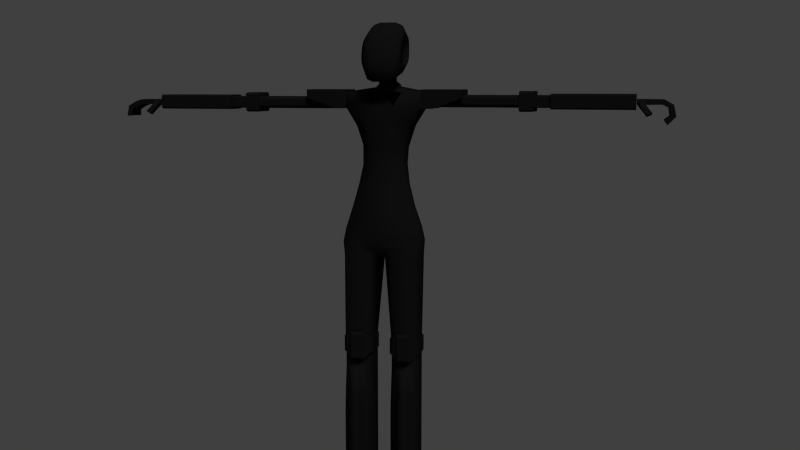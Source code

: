 # Source: player.blend  (saved by Blender 2.70.0; exported with 4.5.12 LTS)
import bpy
from mathutils import Matrix  # noqa: F401  (used for matrix-valued properties, if any)

bpy.ops.wm.read_factory_settings(use_empty=True)
scene = bpy.context.scene
scene.name = 'Scene'

# ---- collections
col_collection_1 = bpy.data.collections.new('Collection 1'); scene.collection.children.link(col_collection_1)

# ---- materials (node trees are filled in below, after node groups)
mat_material = bpy.data.materials.new('Material')
mat_material.alpha_threshold = 0.0
mat_material.diffuse_color = (0.01417, 0.01417, 0.01417, 1.0)
mat_material.roughness = 0.5
mat_material.line_color = (0.0, 0.0, 0.0, 1.0)

# ---- material node trees
mat_material.use_nodes = True; mat_material.node_tree.nodes.clear()
_N = mat_material.node_tree.nodes; _L = mat_material.node_tree.links
n0 = _N.new('ShaderNodeOutputMaterial'); n0.name = 'Material Output'; n0.location = (300, 300)
n1 = _N.new('ShaderNodeBsdfDiffuse'); n1.name = 'Diffuse BSDF'; n1.location = (10, 300)
n1.inputs[0].default_value = (0.01417, 0.01417, 0.01417, 1.0)
_L.new(n1.outputs[0], n0.inputs[0])
n0.is_active_output = True

# ---- world
world_world = bpy.data.worlds.new('World'); scene.world = world_world
world_world.color = (0.05088, 0.05088, 0.05088)
world_world.use_sun_shadow = False
world_world.sun_shadow_jitter_overblur = 0.0
world_world.cycles.sampling_method = 'MANUAL'
world_world.cycles.sample_map_resolution = 256

# ---- cameras
cam_camera = bpy.data.cameras.new('Camera')
cam_camera.clip_end = 100.0
cam_camera.lens = 35.0
cam_camera.sensor_width = 32.0
cam_camera.sensor_height = 18.0
cam_camera.ortho_scale = 7.314
cam_camera.dof.focus_distance = 0.0

# ---- lights
light_lamp = bpy.data.lights.new('Lamp', 'SUN')
light_lamp.transmission_factor = 0.0
light_lamp.cutoff_distance = 30.0
light_lamp.angle = 0.1993
light_lamp.energy = 1.0
light_lamp.shadow_buffer_clip_start = 1.001
light_lamp.shadow_soft_size = 0.1
light_lamp.shadow_cascade_max_distance = 1000.0
light_lamp.cycles.use_multiple_importance_sampling = False

# ---- meshes
me_plane = bpy.data.meshes.new('Plane')
me_plane.from_pydata([(3.09, 0.05031, -0.6475), (3.09, 0.09658, -0.6475), (3.09, 0.4785, -0.4391), (3.09, 0.4785, -0.4139), (3.09, 0.5248, -0.4391), (3.09, 0.09658, -0.4391), (3.09, 0.05031, -0.4391), (3.09, 0.09658, -0.4139), (1.141, 0.09658, -0.4139), (1.141, 0.05031, -0.4754), (1.141, 0.09658, -0.4391), (1.141, 0.5248, -0.4391), (1.141, 0.4785, -0.4139), (1.141, 0.4785, -0.4391), (1.141, 0.09658, -0.6475), (1.141, 0.05031, -0.6112), (1.141, 0.09658, -0.6728), (1.141, 0.4785, -0.6728), (1.141, 0.5248, -0.6475), (1.141, 0.4785, -0.6475), (3.043, 0.09658, -0.4391), (3.043, 0.05031, -0.4754), (3.043, 0.09658, -0.4139), (3.043, 0.4785, -0.4391), (3.043, 0.4785, -0.4139), (3.043, 0.5248, -0.4391), (3.043, 0.09658, -0.6728), (3.043, 0.05031, -0.6112), (3.043, 0.09658, -0.6475), (3.043, 0.4785, -0.6475), (3.043, 0.5248, -0.6475), (3.043, 0.4785, -0.6728), (3.09, 0.09658, -0.6728), (3.09, 0.4785, -0.6728), (3.09, 0.5248, -0.6475), (3.09, 0.4785, -0.6475), (3.19, 0.07112, -0.3305), (3.168, 0.01855, -0.372), (2.989, 0.01855, -0.372), (2.966, 0.07112, -0.3305), (2.892, 0.288, -0.5433), (2.966, 0.505, -0.3305), (2.966, 0.6284, -0.3514), (2.966, 0.07112, -0.7561), (2.989, 0.01855, -0.7146), (2.966, 0.6284, -0.7352), (2.966, 0.505, -0.7561), (3.227, 0.07112, -0.3399), (3.572, 0.5248, -0.6475), (3.572, 0.4785, -0.6728), (3.572, 0.05031, -0.6475), (3.572, 0.09658, -0.6728), (3.572, 0.4785, -0.4139), (3.572, 0.5248, -0.4391), (3.572, 0.05031, -0.4391), (3.572, 0.09658, -0.4139), (5.272, 0.05293, -0.4153), (5.272, -0.003912, -0.4153), (5.272, 0.05293, -0.3843), (5.272, 0.5221, -0.4153), (5.272, 0.5221, -0.3843), (5.272, 0.579, -0.4153), (5.272, 0.05293, -0.7024), (5.272, -0.003912, -0.6713), (5.272, 0.05293, -0.6713), (5.272, 0.5221, -0.6713), (5.272, 0.579, -0.6713), (5.272, 0.5221, -0.7024), (3.572, 0.579, -0.6713), (3.572, 0.5221, -0.7024), (3.572, -0.003912, -0.6713), (3.572, 0.05294, -0.7024), (3.572, 0.5221, -0.3843), (3.572, 0.579, -0.4153), (3.572, -0.003912, -0.4153), (3.572, 0.05294, -0.3843), (2.892, 0.505, -0.7561), (2.892, 0.5575, -0.7146), (2.929, 0.01855, -0.7146), (2.93, 0.07112, -0.7467), (2.892, 0.5575, -0.372), (2.892, 0.505, -0.3305), (2.93, 0.07112, -0.3399), (2.929, 0.01855, -0.372), (3.19, 0.505, -0.3305), (3.19, 0.6284, -0.3514), (3.19, 0.07112, -0.7561), (3.168, 0.01855, -0.7146), (3.19, 0.6284, -0.7352), (3.19, 0.505, -0.7561), (0.8964, -0.2446, -3.571), (3.227, 0.01855, -0.372), (3.265, 0.505, -0.3305), (3.265, 0.5575, -0.372), (3.227, 0.07112, -0.7467), (3.227, 0.01855, -0.7146), (3.265, 0.5575, -0.7146), (3.265, 0.505, -0.7561), (3.265, 0.288, -0.5433), (0.8964, 0.3717, -3.571), (0.05214, 0.7921, -0.3361), (0.3944, 0.7921, -0.3361), (0.05214, 0.8143, -0.6524), (0.3944, 0.8573, -0.6524), (0.05214, 0.8093, -0.9034), (0.3944, 0.8523, -0.9034), (0.05214, 0.6486, -1.737), (0.3944, 0.6917, -1.737), (0.05214, 0.517, -2.209), (0.3944, 0.5561, -2.209), (0.05214, 0.5019, -2.701), (0.5478, 0.541, -2.701), (0.05214, 0.5661, -2.952), (0.6058, 0.5661, -2.952), (0.219, 0.7067, -3.218), (0.672, 0.7067, -3.218), (0.2506, 0.7619, -3.434), (0.7414, 0.7619, -3.434), (0.2248, 0.6917, -3.69), (0.7414, 0.6917, -3.69), (0.6945, -0.1575, -2.785), (0.6945, 0.2384, -2.785), (0.4904, -0.04218, -1.894), (0.4904, 0.4221, -1.894), (0.625, -0.03894, -1.076), (0.625, 0.6527, -1.076), (0.8747, -0.05272, -0.6618), (0.8747, 0.7026, -0.6618), (0.4968, -0.01849, -1.49), (0.4968, 0.5434, -1.49), (0.5634, -0.1104, -2.299), (0.5447, 0.3639, -2.299), (0.8373, -0.2156, -3.271), (0.8373, 0.3384, -3.271), (0.2683, 0.2175, -5.875), (0.3952, 0.3784, -5.875), (0.4024, -0.3031, -5.875), (0.2683, -0.1632, -5.875), (0.7414, 0.3784, -5.875), (0.8683, 0.2175, -5.875), (0.8683, -0.2446, -5.875), (0.8098, -0.3031, -5.875), (0.2452, 0.6113, -3.871), (0.1183, 0.405, -3.871), (0.1183, -0.1632, -3.871), (0.8683, -0.2446, -3.871), (0.8098, -0.3031, -3.871), (0.7414, 0.6113, -3.871), (0.8683, 0.405, -3.871), (0.2524, -0.3031, -3.871), (-0.1482, -0.3031, -3.871), (-0.764, 0.405, -3.871), (-0.6371, 0.6113, -3.871), (-0.7055, -0.3031, -3.871), (-0.764, -0.2446, -3.871), (-0.01405, -0.1632, -3.871), (-0.01405, 0.405, -3.871), (-0.141, 0.6113, -3.871), (-0.7055, -0.3031, -5.875), (-0.764, -0.2446, -5.875), (-0.764, 0.2175, -5.875), (-0.6371, 0.3784, -5.875), (-0.164, -0.1632, -5.875), (-0.2981, -0.3031, -5.875), (-0.2909, 0.3784, -5.875), (-0.164, 0.2175, -5.875), (-0.733, 0.3384, -3.271), (-0.733, -0.2156, -3.271), (-0.4404, 0.3639, -2.299), (-0.4591, -0.1104, -2.299), (-0.3926, 0.5434, -1.49), (-0.3926, -0.01849, -1.49), (-0.7704, 0.7026, -0.6618), (-0.7704, -0.05272, -0.6618), (-0.5208, 0.6527, -1.076), (-0.5208, -0.03894, -1.076), (-0.3861, 0.4221, -1.894), (-0.3861, -0.04218, -1.894), (-0.5902, 0.2384, -2.785), (-0.5902, -0.1575, -2.785), (-0.6371, 0.6917, -3.69), (-0.1205, 0.6917, -3.69), (-0.6371, 0.7619, -3.434), (-0.1464, 0.7619, -3.434), (-0.5677, 0.7067, -3.218), (-0.1147, 0.7067, -3.218), (-0.5016, 0.5661, -2.952), (-0.2018, -0.1959, -0.6455), (-0.4435, 0.541, -2.701), (-0.2018, -0.1909, -1.069), (-0.2901, 0.5561, -2.209), (0.306, -0.1909, -1.069), (-0.2901, 0.6917, -1.737), (0.2327, -0.1506, -1.485), (-0.2901, 0.8523, -0.9034), (-0.1285, -0.1506, -1.485), (-0.2901, 0.8573, -0.6524), (-0.08153, -0.1707, -1.903), (-0.2901, 0.7921, -0.3361), (0.1858, -0.1707, -1.903), (-0.7921, 0.3717, -3.571), (-0.7921, -0.2446, -3.571), (0.1183, -0.3023, -3.795), (-0.01405, -0.2514, -3.795), (0.1183, -0.332, -3.616), (-0.01405, -0.332, -3.616), (0.1334, -0.3597, -3.291), (-0.0291, -0.3597, -3.291), (0.1314, -0.3219, -2.81), (-0.02712, -0.3219, -2.81), (0.1412, -0.2085, -2.288), (-0.03692, -0.2085, -2.288), (0.306, -0.1959, -0.6455), (0.2232, 0.7921, -0.3361), (0.2232, 0.8573, -0.6524), (0.2232, 0.8523, -0.9034), (0.2232, 0.6917, -1.737), (0.2232, 0.5367, -2.209), (0.3, 0.5217, -2.701), (0.329, 0.5661, -2.952), (0.4455, 0.7447, -3.218), (0.496, 0.7999, -3.434), (0.4831, 0.7297, -3.69), (-0.3283, -0.357, -5.57), (0.5683, 0.3784, -5.875), (-0.6001, -0.357, -5.57), (0.6061, -0.3319, -5.875), (0.4933, 0.6424, -3.871), (0.5311, -0.3319, -3.871), (0.4778, -0.2949, -3.444), (0.5073, -0.3277, -3.683), (-0.4268, -0.3319, -3.871), (-0.389, 0.6424, -3.871), (-0.5018, -0.3319, -5.875), (-0.3283, -0.357, -6.18), (-0.464, 0.3784, -5.875), (-0.6001, -0.357, -6.18), (-0.3788, 0.7297, -3.69), (-0.3917, 0.7999, -3.434), (-0.3412, 0.7447, -3.218), (-0.3735, -0.2949, -3.444), (-0.4031, -0.3277, -3.683), (-0.2247, 0.5661, -2.952), (-0.1957, 0.5217, -2.701), (-0.119, 0.5367, -2.209), (-0.119, 0.6917, -1.737), (-0.119, 0.8523, -0.9034), (-0.119, 0.8573, -0.6524), (-0.119, 0.7921, -0.3361), (-0.2072, -0.2913, -5.673), (-0.7213, -0.2913, -5.673), (-0.2072, -0.2913, -6.078), (-0.7213, -0.2913, -6.078), (-0.2072, -0.2913, -5.702), (-0.7213, -0.2913, -5.702), (-0.2072, -0.2913, -6.048), (-0.7213, -0.2913, -6.048), (-0.1541, -0.2147, -5.702), (-0.7743, -0.2147, -5.702), (-0.1541, -0.2147, -6.048), (-0.7743, -0.2147, -6.048), (-0.3283, -0.3939, -5.57), (-0.6001, -0.3939, -5.57), (-0.3283, -0.3939, -6.18), (-0.6001, -0.3939, -6.18), (-0.2072, -0.3282, -5.673), (-0.7213, -0.3282, -5.673), (-0.2072, -0.3282, -6.078), (-0.7213, -0.3282, -6.078), (-0.2072, -0.3282, -5.702), (-0.7213, -0.3282, -5.702), (-0.2072, -0.3282, -6.048), (-0.7213, -0.3282, -6.048), (-0.1338, -0.2197, -5.702), (-0.7947, -0.2197, -5.702), (-0.1338, -0.2197, -6.048), (-0.7947, -0.2197, -6.048), (-0.1541, 0.2599, -5.702), (-0.7743, 0.2599, -5.702), (-0.1541, 0.2599, -6.048), (-0.7743, 0.2599, -6.048), (-0.1338, 0.255, -5.702), (-0.7947, 0.255, -5.702), (-0.1338, 0.255, -6.048), (-0.7947, 0.255, -6.048), (-0.2459, 0.4267, -5.753), (-0.6826, 0.4267, -5.753), (-0.2459, 0.4267, -5.997), (-0.6826, 0.4267, -5.997), (-0.2391, 0.441, -5.753), (-0.6893, 0.441, -5.753), (-0.2391, 0.441, -5.997), (-0.6893, 0.441, -5.997), (-0.3476, -0.4283, -5.613), (-0.5808, -0.4283, -5.613), (-0.3476, -0.4283, -6.137), (-0.5808, -0.4283, -6.137), (-0.3476, -0.4518, -5.613), (-0.5808, -0.4518, -5.613), (-0.3476, -0.4518, -6.137), (-0.5808, -0.4518, -6.137), (0.706, -0.357, -5.57), (0.4343, -0.357, -5.57), (0.706, -0.357, -6.18), (0.4343, -0.357, -6.18), (0.8272, -0.2913, -5.673), (0.3131, -0.2913, -5.673), (0.8272, -0.2913, -6.078), (0.3131, -0.2913, -6.078), (0.8272, -0.2913, -5.702), (0.3131, -0.2913, -5.702), (0.8272, -0.2913, -6.048), (0.3131, -0.2913, -6.048), (0.8802, -0.2147, -5.702), (0.2601, -0.2147, -5.702), (0.8802, -0.2147, -6.048), (0.2601, -0.2147, -6.048), (0.706, -0.3939, -5.57), (0.4343, -0.3939, -5.57), (0.706, -0.3939, -6.18), (0.4343, -0.3939, -6.18), (0.8272, -0.3282, -5.673), (0.3131, -0.3282, -5.673), (0.8272, -0.3282, -6.078), (0.3131, -0.3282, -6.078), (0.8272, -0.3282, -5.702), (0.3131, -0.3282, -5.702), (0.8272, -0.3282, -6.048), (0.3131, -0.3282, -6.048), (0.9006, -0.2197, -5.702), (0.2397, -0.2197, -5.702), (0.9006, -0.2197, -6.048), (0.2397, -0.2197, -6.048), (0.8802, 0.2599, -5.702), (0.2601, 0.2599, -5.702), (0.8802, 0.2599, -6.048), (0.2601, 0.2599, -6.048), (0.9006, 0.255, -5.702), (0.2397, 0.255, -5.702), (0.9006, 0.255, -6.048), (0.2397, 0.255, -6.048), (0.7885, 0.4267, -5.753), (0.3518, 0.4267, -5.753), (0.7885, 0.4267, -5.997), (0.3518, 0.4267, -5.997), (0.7952, 0.441, -5.753), (0.345, 0.441, -5.753), (0.7952, 0.441, -5.997), (0.345, 0.441, -5.997), (0.6867, -0.4283, -5.613), (0.4535, -0.4283, -5.613), (0.6867, -0.4283, -6.137), (0.4535, -0.4283, -6.137), (0.6867, -0.4518, -5.613), (0.4535, -0.4518, -5.613), (0.6867, -0.4518, -6.137), (0.4535, -0.4518, -6.137), (0.2683, 0.2175, -5.949), (0.3952, 0.3784, -5.949), (0.4024, -0.3031, -5.949), (0.2683, -0.1632, -5.949), (0.7414, 0.3784, -5.949), (0.8683, 0.2175, -5.949), (0.8683, -0.2446, -5.949), (0.8098, -0.3031, -5.949), (0.5683, 0.3784, -5.949), (0.6061, -0.3319, -5.949), (0.2683, 0.2175, -6.372), (0.3952, 0.3784, -6.372), (0.4024, -0.3031, -6.372), (0.2683, -0.1632, -6.372), (0.7414, 0.3784, -6.372), (0.8683, 0.2175, -6.372), (0.8683, -0.2446, -6.372), (0.8098, -0.3031, -6.372), (0.5683, 0.3784, -6.372), (0.6061, -0.3319, -6.372), (0.2683, 0.2175, -6.899), (0.3952, 0.3784, -6.899), (0.4024, -0.3775, -6.899), (0.2683, -0.2376, -6.899), (0.7414, 0.3784, -6.899), (0.8683, 0.2175, -6.899), (0.8683, -0.319, -6.899), (0.8098, -0.3775, -6.899), (0.5683, 0.3784, -6.899), (0.4559, -0.3452, -6.372), (0.7563, -0.3452, -6.372), (0.2683, 0.2175, -7.153), (0.7563, -0.46, -6.899), (0.6061, -0.374, -6.372), (0.4559, -0.46, -6.899), (0.4559, -0.4196, -6.899), (0.7563, -0.4196, -6.899), (0.6061, -0.4144, -6.372), (0.7563, -0.3856, -6.372), (0.4559, -0.3856, -6.372), (0.6061, -0.5821, -6.899), (0.7414, 0.3784, -7.153), (0.2683, -0.2658, -7.153), (0.6061, -0.5076, -6.372), (0.4024, -0.4057, -7.153), (0.3952, 0.3784, -7.153), (0.8683, 0.2175, -7.153), (0.8683, -0.3472, -7.153), (0.8098, -0.4057, -7.153), (0.5028, 0.3784, -7.153), (0.7563, -0.4882, -7.153), (0.4559, -0.4882, -7.153), (0.4559, -0.4478, -7.153), (0.7563, -0.4478, -7.153), (0.6061, -0.6103, -7.153), (0.2683, 0.2175, -7.443), (0.7414, 0.3784, -7.443), (0.2683, -0.2855, -7.443), (0.4024, -0.4255, -7.443), (0.3952, 0.3784, -7.443), (0.8683, 0.2175, -7.443), (0.8683, -0.367, -7.443), (0.8098, -0.4255, -7.443), (0.5683, 0.4811, -7.443), (0.7563, -0.5079, -7.443), (0.4559, -0.5079, -7.443), (0.4559, -0.4676, -7.443), (0.7563, -0.4676, -7.443), (0.6061, -0.63, -7.443), (0.6338, 0.3784, -7.153), (0.5683, 0.4811, -7.153), (0.6858, 0.4265, -7.153), (0.4507, 0.4265, -7.153), (0.4911, 0.4265, -7.153), (0.6858, 0.4265, -7.443), (0.4507, 0.4265, -7.443), (0.4911, 0.4265, -7.443), (0.6454, 0.4265, -7.153), (0.6454, 0.4265, -7.443), (0.7414, 0.3784, -7.899), (0.2683, 0.2175, -7.899), (0.2683, -0.2855, -7.899), (0.4024, -0.4255, -7.899), (0.3952, 0.3784, -7.899), (0.8683, 0.2175, -7.899), (0.8683, -0.367, -7.899), (0.8098, -0.4255, -7.899), (0.5683, 0.4811, -7.899), (0.7563, -0.5079, -7.899), (0.4559, -0.5079, -7.899), (0.4559, -0.4676, -7.899), (0.7563, -0.4676, -7.899), (0.6061, -0.63, -7.899), (0.6858, 0.4265, -7.899), (0.4507, 0.4265, -7.899), (0.4911, 0.4265, -7.899), (0.6454, 0.4265, -7.899), (0.7414, 0.3784, -8.649), (0.2683, 0.2175, -8.649), (0.2683, -0.2855, -8.649), (0.4024, -0.4255, -8.649), (0.3952, 0.3784, -8.649), (0.8683, 0.2175, -8.649), (0.8683, -0.367, -8.649), (0.8098, -0.4255, -8.649), (0.5683, 0.4811, -8.649), (0.7563, -0.5079, -8.649), (0.4559, -0.5079, -8.649), (0.4559, -0.4676, -8.649), (0.7563, -0.4676, -8.649), (0.6061, -0.63, -8.649), (0.6858, 0.4265, -8.649), (0.4507, 0.4265, -8.649), (0.4911, 0.4265, -8.649), (0.6454, 0.4265, -8.649), (0.7414, 0.3784, -9.093), (0.2683, 0.2175, -9.093), (0.2683, -0.2329, -9.093), (0.4024, -0.3729, -9.093), (0.3952, 0.3784, -9.093), (0.8683, 0.2175, -9.093), (0.8683, -0.3143, -9.093), (0.8098, -0.3729, -9.093), (0.5683, 0.4811, -9.093), (0.7563, -0.4553, -9.093), (0.4559, -0.4553, -9.093), (0.4559, -0.4149, -9.093), (0.7563, -0.4149, -9.093), (0.6061, -0.5774, -9.093), (0.6858, 0.4265, -9.093), (0.4507, 0.4265, -9.093), (0.4911, 0.4265, -9.093), (0.6454, 0.4265, -9.093), (0.7414, 0.3784, -9.134), (0.2683, 0.2207, -9.154), (0.2683, -0.2307, -9.175), (0.4024, -0.3729, -9.12), (0.3952, 0.3784, -9.134), (0.8683, 0.2207, -9.154), (0.8683, -0.2307, -9.175), (0.8098, -0.3729, -9.12), (0.5683, 0.4811, -9.134), (0.7563, -0.4553, -9.12), (0.4559, -0.4553, -9.12), (0.4559, -0.4149, -9.12), (0.7563, -0.4149, -9.12), (0.6061, -0.5774, -9.12), (0.6858, 0.4265, -9.134), (0.4507, 0.4265, -9.134), (0.4911, 0.4265, -9.134), (0.6454, 0.4265, -9.134), (0.4024, -0.3758, -9.149), (0.8098, -0.3758, -9.149), (0.7563, -0.4571, -9.164), (0.4559, -0.4571, -9.164), (0.4559, -0.4173, -9.157), (0.7563, -0.4173, -9.157), (0.6061, -0.5773, -9.185), (0.4024, -0.3736, -9.179), (0.8098, -0.3736, -9.179), (0.7563, -0.4511, -9.208), (0.4559, -0.4511, -9.208), (0.4559, -0.4131, -9.194), (0.7563, -0.4131, -9.194), (0.6061, -0.5658, -9.249), (0.4024, -0.3662, -9.208), (0.8098, -0.3662, -9.208), (0.7563, -0.4376, -9.25), (0.4559, -0.4376, -9.25), (0.4559, -0.4026, -9.23), (0.7563, -0.4026, -9.23), (0.6061, -0.5433, -9.311), (0.4024, -0.3538, -9.236), (0.8098, -0.3538, -9.236), (0.7563, -0.417, -9.289), (0.4559, -0.417, -9.289), (0.4559, -0.386, -9.263), (0.7563, -0.386, -9.263), (0.6061, -0.5105, -9.367), (0.4024, -0.3369, -9.261), (0.8098, -0.3369, -9.261), (0.7563, -0.3899, -9.324), (0.4559, -0.3899, -9.324), (0.4559, -0.3639, -9.293), (0.7563, -0.3639, -9.293), (0.6061, -0.4683, -9.417), (0.4024, -0.3159, -9.282), (0.8098, -0.3159, -9.282), (0.7563, -0.3571, -9.354), (0.4559, -0.3571, -9.354), (0.4559, -0.3369, -9.319), (0.7563, -0.3369, -9.319), (0.6061, -0.4181, -9.459), (0.4024, -0.2915, -9.3), (0.8098, -0.2915, -9.3), (0.7563, -0.3197, -9.377), (0.4559, -0.3197, -9.377), (0.4559, -0.3059, -9.339), (0.7563, -0.3059, -9.339), (0.6061, -0.3614, -9.492), (0.4024, -0.2644, -9.313), (0.8098, -0.2644, -9.313), (0.7563, -0.2787, -9.394), (0.4559, -0.2787, -9.394), (0.4559, -0.2717, -9.354), (0.7563, -0.2717, -9.354), (0.6061, -0.2999, -9.514), (0.4024, -0.2355, -9.321), (0.8098, -0.2355, -9.321), (0.7563, -0.2355, -9.403), (0.4559, -0.2355, -9.403), (0.4559, -0.2355, -9.363), (0.7563, -0.2355, -9.363), (0.6061, -0.2355, -9.525), (0.7414, 0.3787, -9.166), (0.3952, 0.3787, -9.166), (0.5683, 0.4799, -9.184), (0.6858, 0.4261, -9.174), (0.4507, 0.4261, -9.174), (0.4911, 0.4261, -9.174), (0.6454, 0.4261, -9.174), (0.7414, 0.3735, -9.197), (0.3952, 0.3735, -9.197), (0.5683, 0.4701, -9.232), (0.6858, 0.4188, -9.214), (0.4507, 0.4188, -9.214), (0.4911, 0.4188, -9.214), (0.6454, 0.4188, -9.214), (0.7414, 0.363, -9.227), (0.3952, 0.363, -9.227), (0.5683, 0.4519, -9.279), (0.6858, 0.4047, -9.251), (0.4507, 0.4047, -9.251), (0.4911, 0.4047, -9.251), (0.6454, 0.4047, -9.251), (0.7414, 0.3474, -9.255), (0.3952, 0.3474, -9.255), (0.5683, 0.426, -9.321), (0.6858, 0.3842, -9.286), (0.4507, 0.3842, -9.286), (0.4911, 0.3842, -9.286), (0.6454, 0.3842, -9.286), (0.7414, 0.3271, -9.28), (0.3952, 0.3271, -9.28), (0.5683, 0.3932, -9.358), (0.6858, 0.3581, -9.317), (0.4507, 0.3581, -9.317), (0.4911, 0.3581, -9.317), (0.6454, 0.3581, -9.317), (0.7414, 0.303, -9.3), (0.3952, 0.303, -9.3), (0.5683, 0.3543, -9.389), (0.6858, 0.327, -9.342), (0.4507, 0.327, -9.342), (0.4911, 0.327, -9.342), (0.6454, 0.327, -9.342), (0.7414, 0.2755, -9.317), (0.3952, 0.2755, -9.317), (0.5683, 0.3107, -9.413), (0.6858, 0.292, -9.362), (0.4507, 0.292, -9.362), (0.4911, 0.292, -9.362), (0.6454, 0.292, -9.362), (0.7414, 0.2457, -9.328), (0.3952, 0.2457, -9.328), (0.5683, 0.2635, -9.429), (0.6858, 0.2541, -9.375), (0.4507, 0.2541, -9.375), (0.4911, 0.2541, -9.375), (0.6454, 0.2541, -9.375), (0.7414, 0.2144, -9.334), (0.3952, 0.2144, -9.334), (0.5683, 0.2144, -9.437), (0.6858, 0.2144, -9.382), (0.4507, 0.2144, -9.382), (0.4911, 0.2144, -9.382), (0.6454, 0.2144, -9.382), (-0.1493, 0.2175, -5.949), (-0.2762, 0.3784, -5.949), (-0.2834, -0.3031, -5.949), (-0.1493, -0.1632, -5.949), (-0.6224, 0.3784, -5.949), (-0.7493, 0.2175, -5.949), (-0.7493, -0.2446, -5.949), (-0.6908, -0.3031, -5.949), (-0.4493, 0.3784, -5.949), (-0.4871, -0.3319, -5.949), (-0.1493, 0.2175, -6.372), (-0.2762, 0.3784, -6.372), (-0.2834, -0.3031, -6.372), (-0.1493, -0.1632, -6.372), (-0.6224, 0.3784, -6.372), (-0.7493, 0.2175, -6.372), (-0.7493, -0.2446, -6.372), (-0.6908, -0.3031, -6.372), (-0.4493, 0.3784, -6.372), (-0.4871, -0.3319, -6.372), (-0.1493, 0.2175, -6.899), (-0.2762, 0.3784, -6.899), (-0.2834, -0.3775, -6.899), (-0.1493, -0.2376, -6.899), (-0.6224, 0.3784, -6.899), (-0.7493, 0.2175, -6.899), (-0.7493, -0.319, -6.899), (-0.6908, -0.3775, -6.899), (-0.4493, 0.3784, -6.899), (-0.3369, -0.3452, -6.372), (-0.6374, -0.3452, -6.372), (-0.1493, 0.2175, -7.153), (-0.6374, -0.46, -6.899), (-0.4871, -0.374, -6.372), (-0.3369, -0.46, -6.899), (-0.3369, -0.4196, -6.899), (-0.6374, -0.4196, -6.899), (-0.4871, -0.4144, -6.372), (-0.6374, -0.3856, -6.372), (-0.3369, -0.3856, -6.372), (-0.4871, -0.5821, -6.899), (-0.6224, 0.3784, -7.153), (-0.1493, -0.2658, -7.153), (-0.4871, -0.5076, -6.372), (-0.2834, -0.4057, -7.153), (-0.2762, 0.3784, -7.153), (-0.7493, 0.2175, -7.153), (-0.7493, -0.3472, -7.153), (-0.6908, -0.4057, -7.153), (-0.3838, 0.3784, -7.153), (-0.6374, -0.4882, -7.153), (-0.3369, -0.4882, -7.153), (-0.3369, -0.4478, -7.153), (-0.6374, -0.4478, -7.153), (-0.4871, -0.6103, -7.153), (-0.1493, 0.2175, -7.443), (-0.6224, 0.3784, -7.443), (-0.1493, -0.2855, -7.443), (-0.2834, -0.4255, -7.443), (-0.2762, 0.3784, -7.443), (-0.7493, 0.2175, -7.443), (-0.7493, -0.367, -7.443), (-0.6908, -0.4255, -7.443), (-0.4493, 0.4811, -7.443), (-0.6374, -0.5079, -7.443), (-0.3369, -0.5079, -7.443), (-0.3369, -0.4676, -7.443), (-0.6374, -0.4676, -7.443), (-0.4871, -0.63, -7.443), (-0.5148, 0.3784, -7.153), (-0.4493, 0.4811, -7.153), (-0.5669, 0.4265, -7.153), (-0.3318, 0.4265, -7.153), (-0.3722, 0.4265, -7.153), (-0.5669, 0.4265, -7.443), (-0.3318, 0.4265, -7.443), (-0.3722, 0.4265, -7.443), (-0.5265, 0.4265, -7.153), (-0.5265, 0.4265, -7.443), (-0.6224, 0.3784, -7.899), (-0.1493, 0.2175, -7.899), (-0.1493, -0.2855, -7.899), (-0.2834, -0.4255, -7.899), (-0.2762, 0.3784, -7.899), (-0.7493, 0.2175, -7.899), (-0.7493, -0.367, -7.899), (-0.6908, -0.4255, -7.899), (-0.4493, 0.4811, -7.899), (-0.6374, -0.5079, -7.899), (-0.3369, -0.5079, -7.899), (-0.3369, -0.4676, -7.899), (-0.6374, -0.4676, -7.899), (-0.4871, -0.63, -7.899), (-0.5669, 0.4265, -7.899), (-0.3318, 0.4265, -7.899), (-0.3722, 0.4265, -7.899), (-0.5265, 0.4265, -7.899), (-0.6224, 0.3784, -8.649), (-0.1493, 0.2175, -8.649), (-0.1493, -0.2855, -8.649), (-0.2834, -0.4255, -8.649), (-0.2762, 0.3784, -8.649), (-0.7493, 0.2175, -8.649), (-0.7493, -0.367, -8.649), (-0.6908, -0.4255, -8.649), (-0.4493, 0.4811, -8.649), (-0.6374, -0.5079, -8.649), (-0.3369, -0.5079, -8.649), (-0.3369, -0.4676, -8.649), (-0.6374, -0.4676, -8.649), (-0.4871, -0.63, -8.649), (-0.5669, 0.4265, -8.649), (-0.3318, 0.4265, -8.649), (-0.3722, 0.4265, -8.649), (-0.5265, 0.4265, -8.649), (-0.6224, 0.3784, -9.093), (-0.1493, 0.2175, -9.093), (-0.1493, -0.2329, -9.093), (-0.2834, -0.3729, -9.093), (-0.2762, 0.3784, -9.093), (-0.7493, 0.2175, -9.093), (-0.7493, -0.3143, -9.093), (-0.6908, -0.3729, -9.093), (-0.4493, 0.4811, -9.093), (-0.6374, -0.4553, -9.093), (-0.3369, -0.4553, -9.093), (-0.3369, -0.4149, -9.093), (-0.6374, -0.4149, -9.093), (-0.4871, -0.5774, -9.093), (-0.5669, 0.4265, -9.093), (-0.3318, 0.4265, -9.093), (-0.3722, 0.4265, -9.093), (-0.5265, 0.4265, -9.093), (-0.6224, 0.3784, -9.134), (-0.1493, 0.2207, -9.154), (-0.1493, -0.2307, -9.175), (-0.2834, -0.3729, -9.12), (-0.2762, 0.3784, -9.134), (-0.7493, 0.2207, -9.154), (-0.7493, -0.2307, -9.175), (-0.6908, -0.3729, -9.12), (-0.4493, 0.4811, -9.134), (-0.6374, -0.4553, -9.12), (-0.3369, -0.4553, -9.12), (-0.3369, -0.4149, -9.12), (-0.6374, -0.4149, -9.12), (-0.4871, -0.5774, -9.12), (-0.5669, 0.4265, -9.134), (-0.3318, 0.4265, -9.134), (-0.3722, 0.4265, -9.134), (-0.5265, 0.4265, -9.134), (-0.2834, -0.3758, -9.149), (-0.6908, -0.3758, -9.149), (-0.6374, -0.4571, -9.164), (-0.3369, -0.4571, -9.164), (-0.3369, -0.4173, -9.157), (-0.6374, -0.4173, -9.157), (-0.4871, -0.5773, -9.185), (-0.2834, -0.3736, -9.179), (-0.6908, -0.3736, -9.179), (-0.6374, -0.4511, -9.208), (-0.3369, -0.4511, -9.208), (-0.3369, -0.4131, -9.194), (-0.6374, -0.4131, -9.194), (-0.4871, -0.5658, -9.249), (-0.2834, -0.3662, -9.208), (-0.6908, -0.3662, -9.208), (-0.6374, -0.4376, -9.25), (-0.3369, -0.4376, -9.25), (-0.3369, -0.4026, -9.23), (-0.6374, -0.4026, -9.23), (-0.4871, -0.5433, -9.311), (-0.2834, -0.3538, -9.236), (-0.6908, -0.3538, -9.236), (-0.6374, -0.417, -9.289), (-0.3369, -0.417, -9.289), (-0.3369, -0.386, -9.263), (-0.6374, -0.386, -9.263), (-0.4871, -0.5105, -9.367), (-0.2834, -0.3369, -9.261), (-0.6908, -0.3369, -9.261), (-0.6374, -0.3899, -9.324), (-0.3369, -0.3899, -9.324), (-0.3369, -0.3639, -9.293), (-0.6374, -0.3639, -9.293), (-0.4871, -0.4683, -9.417), (-0.2834, -0.3159, -9.282), (-0.6908, -0.3159, -9.282), (-0.6374, -0.3571, -9.354), (-0.3369, -0.3571, -9.354), (-0.3369, -0.3369, -9.319), (-0.6374, -0.3369, -9.319), (-0.4871, -0.4181, -9.459), (-0.2834, -0.2915, -9.3), (-0.6908, -0.2915, -9.3), (-0.6374, -0.3197, -9.377), (-0.3369, -0.3197, -9.377), (-0.3369, -0.3059, -9.339), (-0.6374, -0.3059, -9.339), (-0.4871, -0.3614, -9.492), (-0.2834, -0.2644, -9.313), (-0.6908, -0.2644, -9.313), (-0.6374, -0.2787, -9.394), (-0.3369, -0.2787, -9.394), (-0.3369, -0.2717, -9.354), (-0.6374, -0.2717, -9.354), (-0.4871, -0.2999, -9.514), (-0.2834, -0.2355, -9.321), (-0.6908, -0.2355, -9.321), (-0.6374, -0.2355, -9.403), (-0.3369, -0.2355, -9.403), (-0.3369, -0.2355, -9.363), (-0.6374, -0.2355, -9.363), (-0.4871, -0.2355, -9.525), (-0.6224, 0.3787, -9.166), (-0.2762, 0.3787, -9.166), (-0.4493, 0.4799, -9.184), (-0.5669, 0.4261, -9.174), (-0.3318, 0.4261, -9.174), (-0.3722, 0.4261, -9.174), (-0.5265, 0.4261, -9.174), (-0.6224, 0.3735, -9.197), (-0.2762, 0.3735, -9.197), (-0.4493, 0.4701, -9.232), (-0.5669, 0.4188, -9.214), (-0.3318, 0.4188, -9.214), (-0.3722, 0.4188, -9.214), (-0.5265, 0.4188, -9.214), (-0.6224, 0.363, -9.227), (-0.2762, 0.363, -9.227), (-0.4493, 0.4519, -9.279), (-0.5669, 0.4047, -9.251), (-0.3318, 0.4047, -9.251), (-0.3722, 0.4047, -9.251), (-0.5265, 0.4047, -9.251), (-0.6224, 0.3474, -9.255), (-0.2762, 0.3474, -9.255), (-0.4493, 0.426, -9.321), (-0.5669, 0.3842, -9.286), (-0.3318, 0.3842, -9.286), (-0.3722, 0.3842, -9.286), (-0.5265, 0.3842, -9.286), (-0.6224, 0.3271, -9.28), (-0.2762, 0.3271, -9.28), (-0.4493, 0.3932, -9.358), (-0.5669, 0.3581, -9.317), (-0.3318, 0.3581, -9.317), (-0.3722, 0.3581, -9.317), (-0.5265, 0.3581, -9.317), (-0.6224, 0.303, -9.3), (-0.2762, 0.303, -9.3), (-0.4493, 0.3543, -9.389), (-0.5669, 0.327, -9.342), (-0.3318, 0.327, -9.342), (-0.3722, 0.327, -9.342), (-0.5265, 0.327, -9.342), (-0.6224, 0.2755, -9.317), (-0.2762, 0.2755, -9.317), (-0.4493, 0.3107, -9.413), (-0.5669, 0.292, -9.362), (-0.3318, 0.292, -9.362), (-0.3722, 0.292, -9.362), (-0.5265, 0.292, -9.362), (-0.6224, 0.2457, -9.328), (-0.2762, 0.2457, -9.328), (-0.4493, 0.2635, -9.429), (-0.5669, 0.2541, -9.375), (-0.3318, 0.2541, -9.375), (-0.3722, 0.2541, -9.375), (-0.5265, 0.2541, -9.375), (-0.6224, 0.2144, -9.334), (-0.2762, 0.2144, -9.334), (-0.4493, 0.2144, -9.437), (-0.5669, 0.2144, -9.382), (-0.3318, 0.2144, -9.382), (-0.3722, 0.2144, -9.382), (-0.5265, 0.2144, -9.382), (0.05214, 0.6394, -3.218), (0.05214, 0.6946, -3.434), (0.05214, 0.6243, -3.69), (0.05214, 0.544, -3.871), (3.572, 0.579, -0.4439), (3.572, 0.579, -0.6427), (5.272, 0.579, -0.6427), (5.272, 0.579, -0.4439), (3.572, 0.6512, -0.4439), (3.572, 0.6512, -0.6427), (5.272, 0.6512, -0.6427), (5.272, 0.6512, -0.4439), (3.572, 0.6512, -0.4807), (3.572, 0.6512, -0.6059), (5.272, 0.6512, -0.6059), (5.272, 0.6512, -0.4807), (3.572, 0.822, -0.5433), (3.485, 0.6209, -0.6059), (3.485, 0.6209, -0.4807), (5.272, 0.822, -0.5433), (3.485, 0.7917, -0.5433), (3.419, 0.6015, -0.5833), (3.419, 0.6015, -0.5033), (3.419, 0.7349, -0.5433), (3.354, 0.5927, -0.5604), (3.354, 0.5927, -0.5262), (3.354, 0.6394, -0.5433), (3.303, 0.5904, -0.5433), (1.767, -0.04876, -0.3009), (0.8712, -0.04876, -0.3009), (0.8712, 0.6323, -0.3009), (1.767, 0.6323, -0.3009), (1.767, -0.04876, -0.4243), (0.8712, -0.04876, -0.4243), (0.8712, 0.6323, -0.4243), (1.767, 0.6323, -0.4243), (1.767, 0.0534, -0.3009), (0.8712, 0.0534, -0.3009), (1.767, 0.0534, -0.4243), (0.8712, 0.0534, -0.4243), (1.767, 0.5165, -0.3009), (1.767, 0.5165, -0.4243), (0.8712, 0.5165, -0.3009), (0.8712, 0.5165, -0.4243), (1.767, -0.04876, -0.4693), (0.8712, -0.04876, -0.7045), (0.8712, 0.6323, -0.7045), (1.767, 0.6323, -0.4693), (1.767, 0.0534, -0.4693), (0.8712, 0.0534, -0.7045), (1.767, 0.5165, -0.4693), (0.8712, 0.5165, -0.7045), (1.123, 0.6323, -0.4243), (1.123, 0.6323, -0.3009), (1.123, -0.04876, -0.3009), (1.123, -0.04876, -0.4243), (1.123, 0.0534, -0.4243), (1.123, 0.0534, -0.3009), (1.123, 0.5165, -0.4243), (1.123, 0.5165, -0.3009), (1.123, 0.6323, -0.7045), (1.123, -0.04876, -0.7045), (1.123, 0.0534, -0.7045), (1.123, 0.5165, -0.7045), (0.8747, 0.7026, -0.3509), (-0.7704, 0.7026, -0.3509), (0.09699, -0.4396, -0.1425), (0.2644, -0.4396, -0.1425), (0.09699, 0.3513, -5.889e-05), (0.2644, 0.3513, -5.889e-05), (0.09699, -0.4787, -0.1078), (0.2644, -0.4787, -0.1078), (0.09699, -0.5445, -0.0201), (0.2644, -0.5445, -0.0201), (0.09699, -0.5774, 0.07852), (0.2644, -0.5774, 0.07852), (0.09699, -0.5938, 0.2265), (0.2644, -0.5938, 0.2265), (0.09699, -0.5609, 0.3808), (0.2644, -0.5609, 0.3808), (0.09699, -0.4733, 0.6264), (0.2644, -0.4733, 0.6264), (0.09699, -0.3473, 0.8017), (0.2644, -0.3473, 0.8017), (0.09699, -0.2322, 0.9113), (0.2644, -0.2322, 0.9113), (0.09699, -0.06783, 1.015), (0.2644, -0.06783, 1.015), (0.09699, 0.2116, 1.103), (0.2644, 0.2116, 1.103), (0.09699, 0.3212, 1.103), (0.2644, 0.3212, 1.103), (0.09699, 0.491, 1.065), (0.2644, 0.491, 1.065), (0.09699, 0.5677, 0.988), (0.2644, 0.5677, 0.988), (0.09699, 0.6609, 0.8127), (0.2644, 0.6609, 0.8127), (0.09699, 0.6609, 0.6264), (0.2644, 0.6609, 0.6264), (0.09699, 0.6335, 0.336), (0.2644, 0.6335, 0.336), (0.09699, 0.5403, 0.06756), (0.2644, 0.5403, 0.06756), (0.39, -0.4011, -0.0854), (0.39, 0.3216, 0.04476), (0.39, -0.4369, -0.05365), (0.39, -0.497, 0.02645), (0.39, -0.527, 0.1166), (0.39, -0.542, 0.2517), (0.39, -0.512, 0.3927), (0.39, -0.4319, 0.6172), (0.39, -0.3167, 0.7774), (0.39, -0.2116, 0.8775), (0.39, -0.06142, 0.9726), (0.39, 0.1939, 1.053), (0.39, 0.294, 1.053), (0.39, 0.4492, 1.018), (0.39, 0.5193, 0.9476), (0.39, 0.6044, 0.7874), (0.39, 0.6044, 0.6172), (0.39, 0.5794, 0.3519), (0.39, 0.4943, 0.1066), (0.4737, -0.2996, 0.06525), (0.4737, 0.2431, 0.163), (0.4737, -0.3265, 0.0891), (0.4737, -0.3716, 0.1493), (0.4737, -0.3942, 0.2169), (0.4737, -0.4054, 0.3184), (0.4737, -0.3829, 0.4243), (0.4737, -0.3227, 0.5929), (0.4737, -0.2363, 0.7132), (0.4737, -0.1573, 0.7884), (0.4737, -0.04451, 0.8598), (0.4737, 0.1472, 0.92), (0.4737, 0.2224, 0.92), (0.4737, 0.339, 0.8937), (0.4737, 0.3916, 0.841), (0.4737, 0.4555, 0.7207), (0.4737, 0.4555, 0.5929), (0.4737, 0.4367, 0.3936), (0.4737, 0.3728, 0.2094), (0.5422, -0.2118, 0.1957), (0.5422, 0.1752, 0.2654), (0.5422, -0.2309, 0.2127), (0.5422, -0.2631, 0.2556), (0.5422, -0.2792, 0.3038), (0.5422, -0.2872, 0.3762), (0.5422, -0.2711, 0.4517), (0.5422, -0.2282, 0.5718), (0.5422, -0.1666, 0.6576), (0.5422, -0.1103, 0.7112), (0.5422, -0.02988, 0.7621), (0.5422, 0.1068, 0.805), (0.5422, 0.1604, 0.805), (0.5422, 0.2435, 0.7863), (0.5422, 0.2811, 0.7487), (0.5422, 0.3266, 0.663), (0.5422, 0.3266, 0.5718), (0.5422, 0.3132, 0.4298), (0.5422, 0.2676, 0.2984), (0.4889, -0.2118, 0.1957), (0.4889, 0.1752, 0.2654), (0.4889, -0.2309, 0.2127), (0.4889, -0.2631, 0.2556), (0.4889, -0.2792, 0.3038), (0.4889, -0.2872, 0.3762), (0.4889, -0.2711, 0.4517), (0.4889, -0.2282, 0.5718), (0.4889, -0.1666, 0.6576), (0.4889, -0.1103, 0.7112), (0.4889, -0.02988, 0.7621), (0.4889, 0.1068, 0.805), (0.4889, 0.1604, 0.805), (0.4889, 0.2435, 0.7863), (0.4889, 0.2811, 0.7487), (0.4889, 0.3266, 0.663), (0.4889, 0.3266, 0.5718), (0.4889, 0.3132, 0.4298), (0.4889, 0.2676, 0.2984), (0.4889, 0.006471, 0.5196), (-0.07041, -0.4396, -0.1425), (-0.07041, 0.3513, -5.889e-05), (-0.07041, -0.4787, -0.1078), (-0.07041, -0.5445, -0.0201), (-0.07041, -0.5774, 0.07852), (-0.07041, -0.5938, 0.2265), (-0.07041, -0.5609, 0.3808), (-0.07041, -0.4733, 0.6264), (-0.07041, -0.3473, 0.8017), (-0.07041, -0.2322, 0.9113), (-0.07041, -0.06783, 1.015), (-0.07041, 0.2116, 1.103), (-0.07041, 0.3212, 1.103), (-0.07041, 0.491, 1.065), (-0.07041, 0.5677, 0.988), (-0.07041, 0.6609, 0.8127), (-0.07041, 0.6609, 0.6264), (-0.07041, 0.6335, 0.336), (-0.07041, 0.5403, 0.06756), (-0.196, -0.4011, -0.0854), (-0.196, 0.3216, 0.04476), (-0.196, -0.4369, -0.05365), (-0.196, -0.497, 0.02645), (-0.196, -0.527, 0.1166), (-0.196, -0.542, 0.2517), (-0.196, -0.512, 0.3927), (-0.196, -0.4319, 0.6172), (-0.196, -0.3167, 0.7774), (-0.196, -0.2116, 0.8775), (-0.196, -0.06142, 0.9726), (-0.196, 0.1939, 1.053), (-0.196, 0.294, 1.053), (-0.196, 0.4492, 1.018), (-0.196, 0.5193, 0.9476), (-0.196, 0.6044, 0.7874), (-0.196, 0.6044, 0.6172), (-0.196, 0.5794, 0.3519), (-0.196, 0.4943, 0.1066), (-0.2797, -0.2996, 0.06525), (-0.2797, 0.2431, 0.163), (-0.2797, -0.3265, 0.0891), (-0.2797, -0.3716, 0.1493), (-0.2797, -0.3942, 0.2169), (-0.2797, -0.4054, 0.3184), (-0.2797, -0.3829, 0.4243), (-0.2797, -0.3227, 0.5929), (-0.2797, -0.2363, 0.7132), (-0.2797, -0.1573, 0.7884), (-0.2797, -0.04451, 0.8598), (-0.2797, 0.1472, 0.92), (-0.2797, 0.2224, 0.92), (-0.2797, 0.339, 0.8937), (-0.2797, 0.3916, 0.841), (-0.2797, 0.4555, 0.7207), (-0.2797, 0.4555, 0.5929), (-0.2797, 0.4367, 0.3936), (-0.2797, 0.3728, 0.2094), (-0.3482, -0.2118, 0.1957), (-0.3482, 0.1752, 0.2654), (-0.3482, -0.2309, 0.2127), (-0.3482, -0.2631, 0.2556), (-0.3482, -0.2792, 0.3038), (-0.3482, -0.2872, 0.3762), (-0.3482, -0.2711, 0.4517), (-0.3482, -0.2282, 0.5718), (-0.3482, -0.1666, 0.6576), (-0.3482, -0.1103, 0.7112), (-0.3482, -0.02988, 0.7621), (-0.3482, 0.1068, 0.805), (-0.3482, 0.1604, 0.805), (-0.3482, 0.2435, 0.7863), (-0.3482, 0.2811, 0.7487), (-0.3482, 0.3266, 0.663), (-0.3482, 0.3266, 0.5718), (-0.3482, 0.3132, 0.4298), (-0.3482, 0.2676, 0.2984), (-0.2949, -0.2118, 0.1957), (-0.2949, 0.1752, 0.2654), (-0.2949, -0.2309, 0.2127), (-0.2949, -0.2631, 0.2556), (-0.2949, -0.2792, 0.3038), (-0.2949, -0.2872, 0.3762), (-0.2949, -0.2711, 0.4517), (-0.2949, -0.2282, 0.5718), (-0.2949, -0.1666, 0.6576), (-0.2949, -0.1103, 0.7112), (-0.2949, -0.02988, 0.7621), (-0.2949, 0.1068, 0.805), (-0.2949, 0.1604, 0.805), (-0.2949, 0.2435, 0.7863), (-0.2949, 0.2811, 0.7487), (-0.2949, 0.3266, 0.663), (-0.2949, 0.3266, 0.5718), (-0.2949, 0.3132, 0.4298), (-0.2949, 0.2676, 0.2984), (-0.2949, 0.006471, 0.5196), (0.09699, 0.1112, -0.05715), (0.2644, 0.1112, -0.05715), (0.39, -0.03976, -0.02032), (0.4737, -0.02825, 0.1141), (0.5422, -0.01828, 0.2305), (0.4889, -0.01828, 0.2305), (-0.07041, 0.1112, -0.05715), (-0.196, -0.03976, -0.02032), (-0.2797, -0.02825, 0.1141), (-0.3482, -0.01828, 0.2305), (-0.2949, -0.01828, 0.2305), (0.09699, 0.3513, -0.1284), (0.2644, 0.3513, -0.1284), (-0.07041, 0.3513, -0.1284), (0.09699, 0.1112, -0.1855), (0.2644, 0.1112, -0.1855), (-0.07041, 0.1112, -0.1855), (0.09699, 0.405, -0.1949), (0.3392, 0.405, -0.1949), (-0.1452, 0.405, -0.1949), (0.09699, 0.05762, -0.2775), (0.3392, 0.05762, -0.2775), (-0.1452, 0.05762, -0.2775), (0.09699, 0.5087, -0.2381), (0.3286, 0.5087, -0.2381), (-0.1347, 0.5087, -0.2381), (0.09699, -0.01554, -0.3628), (0.4625, -0.01554, -0.3628), (-0.2685, -0.01554, -0.3628), (0.8747, -0.05272, -0.3552), (-0.7704, -0.05272, -0.3531), (-2.966, 0.05031, -0.6867), (-2.966, 0.09658, -0.6867), (-2.966, 0.4785, -0.4783), (-2.966, 0.4785, -0.4531), (-2.966, 0.5248, -0.4783), (-2.966, 0.09658, -0.4783), (-2.966, 0.05031, -0.4783), (-2.966, 0.09658, -0.4531), (-1.017, 0.09658, -0.4531), (-1.017, 0.05031, -0.5147), (-1.017, 0.09658, -0.4783), (-1.017, 0.5248, -0.4783), (-1.017, 0.4785, -0.4531), (-1.017, 0.4785, -0.4783), (-1.017, 0.09658, -0.6867), (-1.017, 0.05031, -0.6504), (-1.017, 0.09658, -0.712), (-1.017, 0.4785, -0.712), (-1.017, 0.5248, -0.6867), (-1.017, 0.4785, -0.6867), (-2.919, 0.09658, -0.4783), (-2.919, 0.05031, -0.5147), (-2.919, 0.09658, -0.4531), (-2.919, 0.4785, -0.4783), (-2.919, 0.4785, -0.4531), (-2.919, 0.5248, -0.4783), (-2.919, 0.09658, -0.712), (-2.919, 0.05031, -0.6504), (-2.919, 0.09658, -0.6867), (-2.919, 0.4785, -0.6867), (-2.919, 0.5248, -0.6867), (-2.919, 0.4785, -0.712), (-2.966, 0.09658, -0.712), (-2.966, 0.4785, -0.712), (-2.966, 0.5248, -0.6867), (-2.966, 0.4785, -0.6867), (-3.066, 0.07112, -0.3697), (-3.044, 0.01855, -0.4112), (-2.865, 0.01855, -0.4112), (-2.842, 0.07112, -0.3697), (-2.768, 0.288, -0.5825), (-2.842, 0.505, -0.3697), (-2.842, 0.6284, -0.3906), (-2.842, 0.07112, -0.7953), (-2.865, 0.01855, -0.7538), (-2.842, 0.6284, -0.7745), (-2.842, 0.505, -0.7953), (-3.103, 0.07112, -0.3791), (-3.448, 0.5248, -0.6867), (-3.448, 0.4785, -0.712), (-3.448, 0.05031, -0.6867), (-3.448, 0.09658, -0.712), (-3.448, 0.4785, -0.4531), (-3.448, 0.5248, -0.4783), (-3.448, 0.05031, -0.4783), (-3.448, 0.09658, -0.4531), (-5.148, 0.05293, -0.4545), (-5.148, -0.003912, -0.4545), (-5.148, 0.05293, -0.4235), (-5.148, 0.5221, -0.4545), (-5.148, 0.5221, -0.4235), (-5.148, 0.579, -0.4545), (-5.148, 0.05293, -0.7416), (-5.148, -0.003912, -0.7105), (-5.148, 0.05293, -0.7105), (-5.148, 0.5221, -0.7105), (-5.148, 0.579, -0.7105), (-5.148, 0.5221, -0.7416), (-3.448, 0.579, -0.7105), (-3.448, 0.5221, -0.7416), (-3.448, -0.003912, -0.7105), (-3.448, 0.05294, -0.7416), (-3.448, 0.5221, -0.4235), (-3.448, 0.579, -0.4545), (-3.448, -0.003912, -0.4545), (-3.448, 0.05294, -0.4235), (-2.768, 0.505, -0.7953), (-2.768, 0.5575, -0.7538), (-2.805, 0.01855, -0.7538), (-2.806, 0.07112, -0.786), (-2.768, 0.5575, -0.4112), (-2.768, 0.505, -0.3697), (-2.806, 0.07112, -0.3791), (-2.805, 0.01855, -0.4112), (-3.066, 0.505, -0.3697), (-3.066, 0.6284, -0.3906), (-3.066, 0.07112, -0.7953), (-3.044, 0.01855, -0.7538), (-3.066, 0.6284, -0.7745), (-3.066, 0.505, -0.7953), (-3.103, 0.01855, -0.4112), (-3.141, 0.505, -0.3697), (-3.141, 0.5575, -0.4112), (-3.103, 0.07112, -0.786), (-3.103, 0.01855, -0.7538), (-3.141, 0.5575, -0.7538), (-3.141, 0.505, -0.7953), (-3.141, 0.288, -0.5825), (-3.448, 0.579, -0.4831), (-3.448, 0.579, -0.6819), (-5.148, 0.579, -0.6819), (-5.148, 0.579, -0.4831), (-3.448, 0.6512, -0.4831), (-3.448, 0.6512, -0.6819), (-5.148, 0.6512, -0.6819), (-5.148, 0.6512, -0.4831), (-3.448, 0.6512, -0.5199), (-3.448, 0.6512, -0.6451), (-5.148, 0.6512, -0.6451), (-5.148, 0.6512, -0.5199), (-3.448, 0.822, -0.5825), (-3.361, 0.6209, -0.6451), (-3.361, 0.6209, -0.5199), (-5.148, 0.822, -0.5825), (-3.361, 0.7917, -0.5825), (-3.295, 0.6015, -0.6225), (-3.295, 0.6015, -0.5425), (-3.295, 0.7349, -0.5825), (-3.23, 0.5927, -0.5996), (-3.23, 0.5927, -0.5654), (-3.23, 0.6394, -0.5825), (-3.179, 0.5904, -0.5825), (-1.652, -0.04876, -0.3009), (-0.756, -0.04876, -0.3009), (-0.756, 0.6323, -0.3009), (-1.652, 0.6323, -0.3009), (-1.652, -0.04876, -0.4243), (-0.756, -0.04876, -0.4243), (-0.756, 0.6323, -0.4243), (-1.652, 0.6323, -0.4243), (-1.652, 0.0534, -0.3009), (-0.756, 0.0534, -0.3009), (-1.652, 0.0534, -0.4243), (-0.756, 0.0534, -0.4243), (-1.652, 0.5165, -0.3009), (-1.652, 0.5165, -0.4243), (-0.756, 0.5165, -0.3009), (-0.756, 0.5165, -0.4243), (-1.652, -0.04876, -0.4693), (-0.756, -0.04876, -0.7045), (-0.756, 0.6323, -0.7045), (-1.652, 0.6323, -0.4693), (-1.652, 0.0534, -0.4693), (-0.756, 0.0534, -0.7045), (-1.652, 0.5165, -0.4693), (-0.756, 0.5165, -0.7045), (-1.008, 0.6323, -0.4243), (-1.008, 0.6323, -0.3009), (-1.008, -0.04876, -0.3009), (-1.008, -0.04876, -0.4243), (-1.008, 0.0534, -0.4243), (-1.008, 0.0534, -0.3009), (-1.008, 0.5165, -0.4243), (-1.008, 0.5165, -0.3009), (-1.008, 0.6323, -0.7045), (-1.008, -0.04876, -0.7045), (-1.008, 0.0534, -0.7045), (-1.008, 0.5165, -0.7045), (-5.166, 0.4722, -0.5292), (-5.693, 0.4722, -0.5326), (-5.166, 0.05757, -0.5292), (-5.693, 0.05757, -0.5326), (-5.166, 0.4722, -0.6429), (-5.646, 0.4722, -0.6362), (-5.166, 0.05757, -0.6429), (-5.646, 0.05757, -0.6362), (-5.166, 0.1784, -0.5292), (-5.166, 0.3514, -0.5292), (-5.693, 0.3514, -0.5326), (-5.693, 0.1784, -0.5326), (-5.166, 0.1784, -0.6429), (-5.166, 0.3514, -0.6429), (-5.646, 0.3514, -0.6362), (-5.646, 0.1784, -0.6362), (-5.323, 0.4722, -0.5292), (-5.323, 0.05757, -0.5292), (-5.323, 0.4722, -0.6429), (-5.323, 0.05757, -0.6429), (-5.323, 0.3514, -0.5292), (-5.323, 0.1784, -0.5292), (-5.323, 0.3514, -0.6429), (-5.323, 0.1784, -0.6429), (-5.845, 0.4722, -0.5829), (-5.845, 0.05757, -0.5829), (-5.803, 0.4722, -0.6883), (-5.803, 0.05757, -0.6883), (-5.845, 0.3632, -0.5829), (-5.845, 0.1666, -0.5829), (-5.803, 0.3632, -0.6883), (-5.803, 0.1666, -0.6883), (-6.018, 0.4722, -0.6818), (-6.018, 0.05757, -0.6818), (-5.946, 0.4722, -0.7697), (-5.946, 0.05757, -0.7697), (-6.018, 0.3632, -0.6818), (-6.018, 0.1666, -0.6818), (-5.946, 0.3632, -0.7697), (-5.946, 0.1666, -0.7697), (-6.069, 0.4722, -0.91), (-6.069, 0.05757, -0.91), (-5.955, 0.4722, -0.9085), (-5.955, 0.05757, -0.9085), (-6.069, 0.3632, -0.91), (-6.069, 0.1666, -0.91), (-5.955, 0.3632, -0.9085), (-5.955, 0.1666, -0.9085), (-5.845, 0.3257, -0.5913), (-5.845, 0.204, -0.5913), (-5.809, 0.3257, -0.6821), (-5.809, 0.204, -0.6821), (-6.007, 0.3257, -0.6828), (-6.007, 0.204, -0.6828), (-5.945, 0.3257, -0.7585), (-5.945, 0.204, -0.7585), (-6.061, 0.3257, -0.8999), (-6.061, 0.204, -0.8999), (-5.963, 0.3257, -0.8986), (-5.963, 0.204, -0.8986), (-5.238, -0.1308, -0.6936), (-5.238, -0.02622, -0.738), (-5.341, -0.1022, -0.652), (-5.341, 0.002351, -0.6964), (-5.351, -0.1894, -0.8317), (-5.351, -0.08488, -0.8761), (-5.454, -0.1609, -0.7901), (-5.454, -0.05631, -0.8345), (5.29, 0.4722, -0.4869), (5.817, 0.4722, -0.4902), (5.29, 0.05757, -0.4869), (5.817, 0.05757, -0.4902), (5.29, 0.4722, -0.6005), (5.77, 0.4722, -0.5939), (5.29, 0.05757, -0.6005), (5.77, 0.05757, -0.5939), (5.29, 0.1784, -0.4869), (5.29, 0.3514, -0.4869), (5.817, 0.3514, -0.4902), (5.817, 0.1784, -0.4902), (5.29, 0.1784, -0.6005), (5.29, 0.3514, -0.6005), (5.77, 0.3514, -0.5939), (5.77, 0.1784, -0.5939), (5.447, 0.4722, -0.4869), (5.447, 0.05757, -0.4869), (5.447, 0.4722, -0.6005), (5.447, 0.05757, -0.6005), (5.447, 0.3514, -0.4869), (5.447, 0.1784, -0.4869), (5.447, 0.3514, -0.6005), (5.447, 0.1784, -0.6005), (5.999, 0.4722, -0.5919), (5.999, 0.05757, -0.5919), (5.907, 0.4722, -0.6585), (5.907, 0.05757, -0.6585), (5.999, 0.3632, -0.5919), (5.999, 0.1666, -0.5919), (5.907, 0.3632, -0.6585), (5.907, 0.1666, -0.6585), (6.05, 0.4722, -0.8289), (6.05, 0.05757, -0.8289), (5.937, 0.4722, -0.8189), (5.937, 0.05757, -0.8189), (6.05, 0.3632, -0.8289), (6.05, 0.1666, -0.8289), (5.937, 0.3632, -0.8189), (5.937, 0.1666, -0.8189), (5.89, 0.4722, -0.999), (5.89, 0.05757, -0.999), (5.827, 0.4722, -0.9043), (5.827, 0.05757, -0.9043), (5.89, 0.3632, -0.999), (5.89, 0.1666, -0.999), (5.827, 0.3632, -0.9043), (5.827, 0.1666, -0.9043), (5.995, 0.3257, -0.5989), (5.995, 0.204, -0.5989), (5.915, 0.3257, -0.6562), (5.915, 0.204, -0.6562), (6.043, 0.3257, -0.8202), (6.043, 0.204, -0.8202), (5.945, 0.3257, -0.8116), (5.945, 0.204, -0.8116), (5.894, 0.3257, -0.9869), (5.894, 0.204, -0.9869), (5.84, 0.3257, -0.9053), (5.84, 0.204, -0.9053), (5.362, -0.1308, -0.6512), (5.362, -0.02622, -0.6957), (5.465, -0.1022, -0.6096), (5.465, 0.002351, -0.6541), (5.475, -0.1894, -0.7894), (5.475, -0.08488, -0.8338), (5.578, -0.1609, -0.7478), (5.578, -0.05631, -0.7922)], [], [(8, 12, 24, 22), (77, 40, 80), (20, 23, 29, 28), (17, 16, 26, 31), (15, 9, 21, 27), (11, 18, 30, 25), (8, 9, 10), (11, 12, 13), (14, 15, 16), (17, 18, 19), (20, 21, 22), (23, 24, 25), (26, 27, 28), (29, 30, 31), (14, 10, 9, 15), (10, 13, 12, 8), (13, 19, 18, 11), (19, 14, 16, 17), (27, 21, 20, 28), (22, 24, 23, 20), (25, 30, 29, 23), (31, 26, 28, 29), (30, 18, 17, 31), (15, 27, 26, 16), (24, 12, 11, 25), (21, 9, 8, 22), (10, 14, 19, 13), (39, 38, 37, 36), (42, 41, 84, 85), (44, 43, 86, 87), (46, 45, 88, 89), (7, 6, 5), (4, 3, 2), (1, 0, 32), (33, 34, 35), (38, 44, 87, 37), (41, 39, 36, 84), (45, 42, 85, 88), (43, 46, 89, 86), (1, 5, 6, 0), (5, 2, 3, 7), (2, 35, 34, 4), (35, 1, 32, 33), (55, 52, 72, 75), (49, 51, 71, 69), (50, 54, 74, 70), (53, 48, 68, 73), (48, 34, 33, 49), (48, 49, 69, 68), (52, 3, 4, 53), (54, 6, 7, 55), (5, 1, 35, 2), (7, 3, 52, 55), (33, 32, 51, 49), (0, 6, 54, 50), (4, 34, 48, 53), (51, 50, 70, 71), (0, 50, 51, 32), (52, 53, 73, 72), (54, 55, 75, 74), (75, 72, 60, 58), (56, 59, 65, 64), (69, 71, 62, 67), (70, 74, 57, 63), (73, 68, 916, 915), (56, 57, 58), (59, 60, 61), (62, 63, 64), (65, 66, 67), (63, 57, 56, 64), (58, 60, 59, 56), (61, 66, 65, 59), (67, 62, 64, 65), (70, 63, 62, 71), (66, 68, 69, 67), (60, 72, 73, 61), (57, 74, 75, 58), (80, 40, 81), (83, 40, 78), (79, 40, 76), (76, 40, 77), (78, 40, 79), (82, 40, 83), (81, 40, 82), (82, 83, 38, 39), (80, 81, 41, 42), (78, 79, 43, 44), (76, 77, 45, 46), (83, 78, 44, 38), (81, 82, 39, 41), (77, 80, 42, 45), (79, 76, 46, 43), (36, 37, 91, 47), (85, 84, 92, 93), (87, 86, 94, 95), (89, 88, 96, 97), (37, 87, 95, 91), (84, 36, 47, 92), (88, 85, 93, 96), (86, 89, 97, 94), (92, 47, 98), (47, 91, 98), (95, 94, 98), (97, 96, 98), (94, 97, 98), (91, 95, 98), (93, 92, 98), (96, 93, 98), (976, 198, 196, 172), (127, 125, 105, 103), (125, 129, 107, 105), (129, 123, 109, 107), (123, 131, 111, 109), (131, 121, 113, 111), (121, 133, 115, 113), (115, 133, 117), (117, 133, 99, 119), (147, 119, 99, 148), (148, 99, 90, 145), (214, 213, 101, 103), (215, 214, 103, 105), (216, 215, 105, 107), (217, 216, 107, 109), (218, 217, 109, 111), (219, 218, 111, 113), (220, 219, 113, 115), (221, 220, 115, 117), (222, 221, 117, 119), (227, 222, 119, 147), (133, 121, 120, 132), (131, 123, 122, 130), (129, 125, 124, 128), (125, 127, 126, 124), (123, 129, 128, 122), (121, 131, 130, 120), (99, 133, 132, 90), (141, 140, 145, 146), (139, 138, 147, 148), (149, 144, 137, 136), (135, 134, 143, 142), (227, 224, 135, 142), (228, 226, 141, 146), (143, 134, 137, 144), (145, 140, 139, 148), (154, 151, 160, 159), (156, 155, 162, 165), (231, 153, 158, 233), (232, 157, 164, 235), (164, 157, 156, 165), (150, 163, 162, 155), (160, 151, 152, 161), (158, 153, 154, 159), (200, 201, 167, 166), (178, 179, 169, 168), (176, 177, 171, 170), (174, 175, 173, 172), (170, 171, 175, 174), (168, 169, 177, 176), (166, 167, 179, 178), (232, 152, 180, 237), (237, 180, 182, 238), (238, 182, 184, 239), (120, 130, 210, 208), (132, 120, 208, 206), (206, 204, 229, 132), (230, 229, 204, 202), (228, 146, 90, 230), (145, 90, 146), (144, 149, 202), (151, 154, 201, 200), (152, 151, 200, 180), (182, 180, 200, 166), (184, 182, 166), (178, 186, 184, 166), (168, 188, 186, 178), (176, 190, 188, 168), (170, 192, 190, 176), (174, 194, 192, 170), (172, 196, 194, 174), (127, 103, 101, 975), (143, 144, 155, 156), (144, 202, 203, 155), (202, 204, 205, 203), (204, 206, 207, 205), (206, 208, 209, 207), (208, 210, 211, 209), (239, 184, 186, 242), (242, 186, 188, 243), (243, 188, 190, 244), (244, 190, 192, 245), (245, 192, 194, 246), (246, 194, 196, 247), (247, 196, 198, 248), (155, 203, 150), (154, 153, 201), (231, 241, 201, 153), (240, 241, 203, 205), (207, 167, 240, 205), (179, 167, 207, 209), (169, 179, 209, 211), (210, 199, 197, 211), (199, 193, 195, 197), (193, 191, 189, 195), (177, 169, 211, 197), (130, 122, 199, 210), (171, 177, 197, 195), (122, 128, 193, 199), (128, 124, 191, 193), (175, 171, 195, 189), (191, 212, 187, 189), (102, 100, 213, 214), (104, 102, 214, 215), (106, 104, 215, 216), (108, 106, 216, 217), (110, 108, 217, 218), (112, 110, 218, 219), (114, 112, 219, 220), (116, 114, 220, 221), (118, 116, 221, 222), (142, 118, 222, 227), (147, 138, 224, 227), (149, 136, 226, 228), (90, 132, 229, 230), (149, 228, 230, 202), (150, 231, 233, 163), (152, 232, 235, 161), (236, 225, 223, 234), (157, 232, 237, 181), (181, 237, 238, 183), (183, 238, 239, 185), (185, 239, 242, 112), (112, 242, 243, 110), (110, 243, 244, 108), (108, 244, 245, 106), (106, 245, 246, 104), (104, 246, 247, 102), (102, 247, 248, 100), (150, 203, 241, 231), (167, 201, 241, 240), (124, 126, 212, 191), (173, 175, 189, 187), (236, 252, 250, 225), (223, 249, 251, 234), (252, 256, 254, 250), (249, 253, 255, 251), (256, 260, 258, 254), (253, 257, 259, 255), (262, 264, 296, 294), (264, 262, 266, 268), (261, 263, 267, 265), (268, 266, 270, 272), (265, 267, 271, 269), (272, 270, 274, 276), (269, 271, 275, 273), (234, 251, 267, 263), (257, 253, 269, 273), (225, 250, 266, 262), (260, 256, 272, 276), (223, 225, 262, 261), (275, 259, 279, 283), (253, 249, 265, 269), (256, 252, 268, 272), (236, 234, 263, 264), (255, 259, 275, 271), (249, 223, 261, 265), (254, 258, 274, 270), (252, 236, 264, 268), (274, 258, 278, 282), (251, 255, 271, 267), (250, 254, 270, 266), (283, 279, 287, 291), (282, 278, 286, 290), (260, 276, 284, 280), (257, 273, 281, 277), (276, 274, 282, 284), (273, 275, 283, 281), (258, 260, 280, 278), (259, 257, 277, 279), (289, 290, 286, 285), (287, 285, 286, 288), (280, 284, 292, 288), (277, 281, 289, 285), (284, 282, 290, 292), (281, 283, 291, 289), (278, 280, 288, 286), (279, 277, 285, 287), (289, 291, 292, 290), (288, 292, 291, 287), (294, 296, 300, 298), (264, 263, 295, 296), (263, 261, 293, 295), (261, 262, 294, 293), (300, 299, 297, 298), (296, 295, 299, 300), (295, 293, 297, 299), (293, 294, 298, 297), (304, 302, 301, 303), (304, 308, 306, 302), (301, 305, 307, 303), (308, 312, 310, 306), (305, 309, 311, 307), (312, 316, 314, 310), (309, 313, 315, 311), (318, 320, 352, 350), (320, 318, 322, 324), (317, 319, 323, 321), (324, 322, 326, 328), (321, 323, 327, 325), (328, 326, 330, 332), (325, 327, 331, 329), (303, 307, 323, 319), (313, 309, 325, 329), (302, 306, 322, 318), (316, 312, 328, 332), (301, 302, 318, 317), (331, 315, 335, 339), (309, 305, 321, 325), (312, 308, 324, 328), (304, 303, 319, 320), (311, 315, 331, 327), (305, 301, 317, 321), (310, 314, 330, 326), (308, 304, 320, 324), (330, 314, 334, 338), (307, 311, 327, 323), (306, 310, 326, 322), (339, 335, 343, 347), (338, 334, 342, 346), (316, 332, 340, 336), (313, 329, 337, 333), (332, 330, 338, 340), (329, 331, 339, 337), (314, 316, 336, 334), (315, 313, 333, 335), (345, 346, 342, 341), (343, 341, 342, 344), (336, 340, 348, 344), (333, 337, 345, 341), (340, 338, 346, 348), (337, 339, 347, 345), (334, 336, 344, 342), (335, 333, 341, 343), (345, 347, 348, 346), (344, 348, 347, 343), (350, 352, 356, 354), (320, 319, 351, 352), (319, 317, 349, 351), (317, 318, 350, 349), (356, 355, 353, 354), (352, 351, 355, 356), (351, 349, 353, 355), (349, 350, 354, 353), (363, 364, 374, 373), (361, 371, 375, 365), (359, 360, 370, 369), (364, 366, 376, 374), (358, 365, 375, 368), (359, 369, 376, 366), (361, 362, 372, 371), (357, 358, 368, 367), (362, 363, 373, 372), (360, 357, 367, 370), (373, 374, 384, 383), (371, 381, 385, 375), (369, 370, 380, 379), (384, 374, 387, 393), (368, 375, 385, 378), (379, 392, 386, 369), (371, 372, 382, 381), (367, 368, 378, 377), (372, 373, 383, 382), (387, 390, 394, 395), (370, 367, 377, 380), (386, 396, 394, 390), (393, 387, 395, 389), (392, 391, 396, 386), (379, 380, 399, 401), (369, 386, 390, 376), (381, 382, 403, 398), (374, 376, 390, 387), (383, 384, 405, 404), (381, 398, 426, 385), (393, 389, 407, 410), (392, 409, 408, 391), (379, 401, 409, 392), (384, 393, 410, 405), (396, 400, 394), (395, 394, 400), (391, 408, 411, 397), (389, 397, 411, 407), (389, 395, 400, 397), (391, 397, 400, 396), (377, 378, 402, 388), (382, 383, 404, 403), (378, 385, 406, 402), (380, 377, 388, 399), (408, 422, 425, 411), (388, 402, 416, 412), (401, 399, 414, 415), (399, 388, 412, 414), (398, 403, 417, 413), (404, 405, 419, 418), (413, 431, 428, 398), (410, 407, 421, 424), (409, 423, 422, 408), (401, 415, 423, 409), (405, 410, 424, 419), (426, 434, 430, 406), (403, 404, 418, 417), (407, 411, 425, 421), (430, 427, 420, 433), (426, 406, 385), (428, 431, 435, 434), (429, 430, 433, 432), (417, 418, 442, 441), (416, 402, 429, 432), (419, 424, 448, 443), (423, 447, 446, 422), (398, 428, 434, 426), (402, 406, 430, 429), (439, 457, 465, 447), (435, 453, 444, 420), (434, 427, 430), (435, 420, 427, 434), (412, 416, 440, 437), (432, 433, 452, 451), (414, 412, 437, 438), (418, 419, 443, 442), (424, 421, 445, 448), (415, 439, 447, 423), (416, 432, 451, 440), (420, 444, 452, 433), (422, 446, 449, 425), (431, 450, 453, 435), (413, 436, 450, 431), (421, 425, 449, 445), (415, 414, 438, 439), (413, 417, 441, 436), (457, 456, 474, 475), (450, 468, 471, 453), (445, 449, 467, 463), (446, 464, 467, 449), (439, 438, 456, 457), (436, 441, 459, 454), (440, 451, 469, 458), (448, 445, 463, 466), (451, 452, 470, 469), (441, 442, 460, 459), (437, 440, 458, 455), (443, 448, 466, 461), (438, 437, 455, 456), (453, 471, 462, 444), (442, 443, 461, 460), (436, 454, 468, 450), (444, 462, 470, 452), (447, 465, 464, 446), (476, 487, 505, 494), (454, 459, 477, 472), (458, 469, 487, 476), (466, 463, 481, 484), (463, 467, 485, 481), (462, 480, 488, 470), (469, 470, 488, 487), (457, 475, 483, 465), (455, 458, 476, 473), (456, 455, 473, 474), (471, 489, 480, 462), (460, 461, 479, 478), (454, 472, 486, 468), (465, 483, 482, 464), (459, 460, 478, 477), (468, 486, 489, 471), (461, 466, 484, 479), (464, 482, 485, 467), (505, 506, 576, 575), (484, 481, 499, 502), (481, 485, 503, 499), (480, 498, 506, 488), (487, 488, 506, 505), (475, 493, 501, 483), (473, 476, 494, 491), (489, 507, 498, 480), (478, 479, 497, 496), (472, 490, 504, 486), (483, 501, 500, 482), (486, 504, 507, 489), (479, 484, 502, 497), (482, 500, 503, 485), (475, 474, 492, 493), (472, 477, 495, 490), (500, 511, 514, 503), (496, 558, 565), (592, 495, 599), (502, 499, 510, 513), (501, 512, 511, 500), (499, 503, 514, 510), (497, 502, 513, 509), (493, 508, 512, 501), (511, 518, 521, 514), (496, 551, 558), (491, 593, 600), (513, 510, 517, 520), (512, 519, 518, 511), (510, 514, 521, 517), (509, 513, 520, 516), (508, 515, 519, 512), (518, 525, 528, 521), (496, 544, 551), (585, 495, 592), (520, 517, 524, 527), (519, 526, 525, 518), (517, 521, 528, 524), (516, 520, 527, 523), (515, 522, 526, 519), (525, 532, 535, 528), (496, 537, 544), (491, 586, 593), (527, 524, 531, 534), (526, 533, 532, 525), (524, 528, 535, 531), (523, 527, 534, 530), (522, 529, 533, 526), (532, 539, 542, 535), (496, 530, 537), (578, 495, 585), (534, 531, 538, 541), (533, 540, 539, 532), (531, 535, 542, 538), (530, 534, 541, 537), (529, 536, 540, 533), (539, 546, 549, 542), (496, 523, 530), (491, 579, 586), (541, 538, 545, 548), (540, 547, 546, 539), (538, 542, 549, 545), (537, 541, 548, 544), (536, 543, 547, 540), (546, 553, 556, 549), (496, 516, 523), (571, 495, 578), (548, 545, 552, 555), (547, 554, 553, 546), (545, 549, 556, 552), (544, 548, 555, 551), (543, 550, 554, 547), (553, 560, 563, 556), (496, 509, 516), (491, 572, 579), (555, 552, 559, 562), (554, 561, 560, 553), (552, 556, 563, 559), (551, 555, 562, 558), (550, 557, 561, 554), (560, 567, 570, 563), (496, 497, 509), (490, 495, 571), (562, 559, 566, 569), (561, 568, 567, 560), (559, 563, 570, 566), (558, 562, 569, 565), (557, 564, 568, 561), (577, 584, 580, 573), (498, 573, 576, 506), (507, 577, 573, 498), (494, 505, 575, 572), (490, 571, 574, 504), (504, 574, 577, 507), (584, 591, 587, 580), (572, 575, 582, 579), (571, 578, 581, 574), (574, 581, 584, 577), (575, 576, 583, 582), (573, 580, 583, 576), (591, 598, 594, 587), (579, 582, 589, 586), (578, 585, 588, 581), (581, 588, 591, 584), (582, 583, 590, 589), (580, 587, 590, 583), (598, 605, 601, 594), (586, 589, 596, 593), (585, 592, 595, 588), (588, 595, 598, 591), (589, 590, 597, 596), (587, 594, 597, 590), (605, 612, 608, 601), (593, 596, 603, 600), (592, 599, 602, 595), (595, 602, 605, 598), (596, 597, 604, 603), (594, 601, 604, 597), (612, 619, 615, 608), (600, 603, 610, 607), (599, 606, 609, 602), (602, 609, 612, 605), (603, 604, 611, 610), (601, 608, 611, 604), (619, 626, 622, 615), (607, 610, 617, 614), (606, 613, 616, 609), (609, 616, 619, 612), (610, 611, 618, 617), (608, 615, 618, 611), (626, 633, 629, 622), (614, 617, 624, 621), (613, 620, 623, 616), (616, 623, 626, 619), (617, 618, 625, 624), (615, 622, 625, 618), (621, 624, 631, 628), (620, 627, 630, 623), (567, 632, 629, 570), (623, 630, 633, 626), (624, 625, 632, 631), (622, 629, 632, 625), (633, 566, 570, 629), (569, 566, 633, 630), (565, 569, 630, 627), (491, 494, 572), (493, 492, 508), (508, 492, 515), (515, 492, 522), (522, 492, 529), (529, 492, 536), (536, 492, 543), (543, 492, 550), (550, 492, 557), (557, 492, 564), (477, 478, 496, 495), (491, 600, 607), (599, 495, 606), (491, 607, 614), (606, 495, 613), (491, 614, 621), (613, 495, 620), (491, 621, 628), (620, 495, 627), (565, 627, 495, 496), (632, 567, 631), (567, 568, 631), (564, 628, 631, 568), (628, 564, 492, 491), (474, 473, 491, 492), (640, 650, 651, 641), (638, 642, 652, 648), (636, 646, 647, 637), (641, 651, 653, 643), (635, 645, 652, 642), (636, 643, 653, 646), (638, 648, 649, 639), (634, 644, 645, 635), (639, 649, 650, 640), (637, 647, 644, 634), (650, 660, 661, 651), (648, 652, 662, 658), (646, 656, 657, 647), (661, 670, 664, 651), (645, 655, 662, 652), (656, 646, 663, 669), (648, 658, 659, 649), (644, 654, 655, 645), (649, 659, 660, 650), (664, 672, 671, 667), (647, 657, 654, 644), (663, 667, 671, 673), (670, 666, 672, 664), (669, 663, 673, 668), (656, 678, 676, 657), (646, 653, 667, 663), (658, 675, 680, 659), (651, 664, 667, 653), (660, 681, 682, 661), (658, 662, 703, 675), (670, 687, 684, 666), (669, 668, 685, 686), (656, 669, 686, 678), (661, 682, 687, 670), (673, 671, 677), (672, 677, 671), (668, 674, 688, 685), (666, 684, 688, 674), (666, 674, 677, 672), (668, 673, 677, 674), (654, 665, 679, 655), (659, 680, 681, 660), (655, 679, 683, 662), (657, 676, 665, 654), (685, 688, 702, 699), (665, 689, 693, 679), (678, 692, 691, 676), (676, 691, 689, 665), (675, 690, 694, 680), (681, 695, 696, 682), (690, 675, 705, 708), (687, 701, 698, 684), (686, 685, 699, 700), (678, 686, 700, 692), (682, 696, 701, 687), (703, 683, 707, 711), (680, 694, 695, 681), (684, 698, 702, 688), (707, 710, 697, 704), (703, 662, 683), (705, 711, 712, 708), (706, 709, 710, 707), (694, 718, 719, 695), (693, 709, 706, 679), (696, 720, 725, 701), (700, 699, 723, 724), (675, 703, 711, 705), (679, 706, 707, 683), (716, 724, 742, 734), (712, 697, 721, 730), (711, 707, 704), (712, 711, 704, 697), (689, 714, 717, 693), (709, 728, 729, 710), (691, 715, 714, 689), (695, 719, 720, 696), (701, 725, 722, 698), (692, 700, 724, 716), (693, 717, 728, 709), (697, 710, 729, 721), (699, 702, 726, 723), (708, 712, 730, 727), (690, 708, 727, 713), (698, 722, 726, 702), (692, 716, 715, 691), (690, 713, 718, 694), (734, 752, 751, 733), (727, 730, 748, 745), (722, 740, 744, 726), (723, 726, 744, 741), (716, 734, 733, 715), (713, 731, 736, 718), (717, 735, 746, 728), (725, 743, 740, 722), (728, 746, 747, 729), (718, 736, 737, 719), (714, 732, 735, 717), (720, 738, 743, 725), (715, 733, 732, 714), (730, 721, 739, 748), (719, 737, 738, 720), (713, 727, 745, 731), (721, 729, 747, 739), (724, 723, 741, 742), (753, 771, 782, 764), (731, 749, 754, 736), (735, 753, 764, 746), (743, 761, 758, 740), (740, 758, 762, 744), (739, 747, 765, 757), (746, 764, 765, 747), (734, 742, 760, 752), (732, 750, 753, 735), (733, 751, 750, 732), (748, 739, 757, 766), (737, 755, 756, 738), (731, 745, 763, 749), (742, 741, 759, 760), (736, 754, 755, 737), (745, 748, 766, 763), (738, 756, 761, 743), (741, 744, 762, 759), (782, 852, 853, 783), (761, 779, 776, 758), (758, 776, 780, 762), (757, 765, 783, 775), (764, 782, 783, 765), (752, 760, 778, 770), (750, 768, 771, 753), (766, 757, 775, 784), (755, 773, 774, 756), (749, 763, 781, 767), (760, 759, 777, 778), (763, 766, 784, 781), (756, 774, 779, 761), (759, 762, 780, 777), (752, 770, 769, 751), (749, 767, 772, 754), (777, 780, 791, 788), (773, 842, 835), (869, 876, 772), (779, 790, 787, 776), (778, 777, 788, 789), (776, 787, 791, 780), (774, 786, 790, 779), (770, 778, 789, 785), (788, 791, 798, 795), (773, 835, 828), (768, 877, 870), (790, 797, 794, 787), (789, 788, 795, 796), (787, 794, 798, 791), (786, 793, 797, 790), (785, 789, 796, 792), (795, 798, 805, 802), (773, 828, 821), (862, 869, 772), (797, 804, 801, 794), (796, 795, 802, 803), (794, 801, 805, 798), (793, 800, 804, 797), (792, 796, 803, 799), (802, 805, 812, 809), (773, 821, 814), (768, 870, 863), (804, 811, 808, 801), (803, 802, 809, 810), (801, 808, 812, 805), (800, 807, 811, 804), (799, 803, 810, 806), (809, 812, 819, 816), (773, 814, 807), (855, 862, 772), (811, 818, 815, 808), (810, 809, 816, 817), (808, 815, 819, 812), (807, 814, 818, 811), (806, 810, 817, 813), (816, 819, 826, 823), (773, 807, 800), (768, 863, 856), (818, 825, 822, 815), (817, 816, 823, 824), (815, 822, 826, 819), (814, 821, 825, 818), (813, 817, 824, 820), (823, 826, 833, 830), (773, 800, 793), (848, 855, 772), (825, 832, 829, 822), (824, 823, 830, 831), (822, 829, 833, 826), (821, 828, 832, 825), (820, 824, 831, 827), (830, 833, 840, 837), (773, 793, 786), (768, 856, 849), (832, 839, 836, 829), (831, 830, 837, 838), (829, 836, 840, 833), (828, 835, 839, 832), (827, 831, 838, 834), (837, 840, 847, 844), (773, 786, 774), (767, 848, 772), (839, 846, 843, 836), (838, 837, 844, 845), (836, 843, 847, 840), (835, 842, 846, 839), (834, 838, 845, 841), (854, 850, 857, 861), (775, 783, 853, 850), (784, 775, 850, 854), (771, 849, 852, 782), (767, 781, 851, 848), (781, 784, 854, 851), (861, 857, 864, 868), (849, 856, 859, 852), (848, 851, 858, 855), (851, 854, 861, 858), (852, 859, 860, 853), (850, 853, 860, 857), (868, 864, 871, 875), (856, 863, 866, 859), (855, 858, 865, 862), (858, 861, 868, 865), (859, 866, 867, 860), (857, 860, 867, 864), (875, 871, 878, 882), (863, 870, 873, 866), (862, 865, 872, 869), (865, 868, 875, 872), (866, 873, 874, 867), (864, 867, 874, 871), (882, 878, 885, 889), (870, 877, 880, 873), (869, 872, 879, 876), (872, 875, 882, 879), (873, 880, 881, 874), (871, 874, 881, 878), (889, 885, 892, 896), (877, 884, 887, 880), (876, 879, 886, 883), (879, 882, 889, 886), (880, 887, 888, 881), (878, 881, 888, 885), (896, 892, 899, 903), (884, 891, 894, 887), (883, 886, 893, 890), (886, 889, 896, 893), (887, 894, 895, 888), (885, 888, 895, 892), (903, 899, 906, 910), (891, 898, 901, 894), (890, 893, 900, 897), (893, 896, 903, 900), (894, 901, 902, 895), (892, 895, 902, 899), (898, 905, 908, 901), (897, 900, 907, 904), (844, 847, 906, 909), (900, 903, 910, 907), (901, 908, 909, 902), (899, 902, 909, 906), (910, 906, 847, 843), (846, 907, 910, 843), (842, 904, 907, 846), (768, 849, 771), (770, 785, 769), (785, 792, 769), (792, 799, 769), (799, 806, 769), (806, 813, 769), (813, 820, 769), (820, 827, 769), (827, 834, 769), (834, 841, 769), (754, 772, 773, 755), (768, 884, 877), (876, 883, 772), (768, 891, 884), (883, 890, 772), (768, 898, 891), (890, 897, 772), (768, 905, 898), (897, 904, 772), (842, 773, 772, 904), (909, 908, 844), (844, 908, 845), (841, 845, 908, 905), (905, 768, 769, 841), (751, 769, 768, 750), (156, 914, 143), (142, 143, 914), (157, 914, 156), (118, 142, 914, 913), (116, 118, 913, 912), (114, 116, 912, 911), (183, 185, 911, 912), (181, 183, 912, 913), (157, 181, 913, 914), (185, 112, 911), (114, 911, 112), (917, 918, 922, 921), (68, 66, 917, 916), (61, 73, 915, 918), (66, 61, 918, 917), (921, 922, 926, 925), (918, 915, 919, 922), (916, 917, 921, 920), (915, 916, 920, 919), (933, 932, 935, 936), (922, 919, 923, 926), (920, 921, 925, 924), (919, 920, 924, 923), (923, 924, 928, 929), (926, 923, 927, 930), (927, 923, 929, 931), (929, 928, 932, 933), (925, 926, 930), (924, 925, 930, 927), (924, 927, 931, 928), (931, 929, 933, 934), (928, 931, 934, 932), (965, 939, 943, 966), (934, 933, 936, 937), (932, 934, 937, 935), (948, 940, 944, 950), (967, 950, 960, 973), (970, 964, 942, 951), (936, 935, 938), (937, 936, 938), (935, 937, 938), (951, 942, 946, 952), (964, 941, 945, 963), (953, 948, 950, 954), (969, 952, 961, 974), (965, 968, 947, 939), (939, 947, 949, 943), (967, 949, 952, 969), (968, 970, 951, 947), (947, 951, 952, 949), (941, 953, 954, 945), (974, 961, 958, 971), (972, 955, 959, 973), (945, 954, 962, 957), (943, 949, 959, 955), (950, 944, 956, 960), (966, 943, 955, 972), (952, 946, 958, 961), (963, 945, 957, 971), (940, 965, 966, 944), (949, 967, 973, 959), (953, 941, 964, 970), (942, 964, 963, 946), (954, 969, 974, 962), (940, 948, 968, 965), (950, 967, 969, 954), (948, 953, 970, 968), (962, 974, 971, 957), (956, 972, 973, 960), (944, 966, 972, 956), (946, 963, 971, 958), (1188, 1202, 1203, 1189), (978, 982, 981, 977), (982, 984, 983, 981), (984, 986, 985, 983), (986, 988, 987, 985), (988, 990, 989, 987), (990, 992, 991, 989), (992, 994, 993, 991), (994, 996, 995, 993), (996, 998, 997, 995), (998, 1000, 999, 997), (1000, 1002, 1001, 999), (1002, 1004, 1003, 1001), (1004, 1006, 1005, 1003), (1006, 1008, 1007, 1005), (1008, 1010, 1009, 1007), (1010, 1012, 1011, 1009), (1012, 1014, 1013, 1011), (980, 979, 1013, 1014), (1010, 1031, 1032, 1012), (984, 1018, 1019, 986), (990, 1021, 1022, 992), (994, 1023, 1024, 996), (1000, 1026, 1027, 1002), (1014, 1033, 1016, 980), (978, 1015, 1017, 982), (1006, 1029, 1030, 1008), (1012, 1032, 1033, 1014), (986, 1019, 1020, 988), (996, 1024, 1025, 998), (1002, 1027, 1028, 1004), (982, 1017, 1018, 984), (1008, 1030, 1031, 1010), (988, 1020, 1021, 990), (992, 1022, 1023, 994), (998, 1025, 1026, 1000), (1189, 1190, 1015, 978), (1004, 1028, 1029, 1006), (1019, 1038, 1039, 1020), (1030, 1049, 1050, 1031), (1017, 1036, 1037, 1018), (1028, 1047, 1048, 1029), (1190, 1191, 1034, 1015), (1026, 1045, 1046, 1027), (1024, 1043, 1044, 1025), (1033, 1052, 1035, 1016), (1022, 1041, 1042, 1023), (1031, 1050, 1051, 1032), (1020, 1039, 1040, 1021), (1018, 1037, 1038, 1019), (1029, 1048, 1049, 1030), (1015, 1034, 1036, 1017), (1027, 1046, 1047, 1028), (1025, 1044, 1045, 1026), (1023, 1042, 1043, 1024), (1032, 1051, 1052, 1033), (1021, 1040, 1041, 1022), (1044, 1063, 1064, 1045), (1042, 1061, 1062, 1043), (1051, 1070, 1071, 1052), (1040, 1059, 1060, 1041), (1038, 1057, 1058, 1039), (1049, 1068, 1069, 1050), (1036, 1055, 1056, 1037), (1047, 1066, 1067, 1048), (1191, 1192, 1053, 1034), (1045, 1064, 1065, 1046), (1043, 1062, 1063, 1044), (1052, 1071, 1054, 1035), (1041, 1060, 1061, 1042), (1050, 1069, 1070, 1051), (1039, 1058, 1059, 1040), (1037, 1056, 1057, 1038), (1048, 1067, 1068, 1049), (1034, 1053, 1055, 1036), (1046, 1065, 1066, 1047), (1069, 1088, 1089, 1070), (1058, 1077, 1078, 1059), (1056, 1075, 1076, 1057), (1067, 1086, 1087, 1068), (1053, 1072, 1074, 1055), (1065, 1084, 1085, 1066), (1063, 1082, 1083, 1064), (1061, 1080, 1081, 1062), (1070, 1089, 1090, 1071), (1059, 1078, 1079, 1060), (1057, 1076, 1077, 1058), (1068, 1087, 1088, 1069), (1055, 1074, 1075, 1056), (1066, 1085, 1086, 1067), (1192, 1193, 1072, 1053), (1064, 1083, 1084, 1065), (1062, 1081, 1082, 1063), (1071, 1090, 1073, 1054), (1060, 1079, 1080, 1061), (1073, 1091, 1072, 1193), (1083, 1091, 1084), (1081, 1091, 1082), (1090, 1091, 1073), (1079, 1091, 1080), (1088, 1091, 1089), (1077, 1091, 1078), (1075, 1091, 1076), (1086, 1091, 1087), (1072, 1091, 1074), (1084, 1091, 1085), (1082, 1091, 1083), (1080, 1091, 1081), (1089, 1091, 1090), (1078, 1091, 1079), (1076, 1091, 1077), (1087, 1091, 1088), (1074, 1091, 1075), (1085, 1091, 1086), (1108, 1109, 1128, 1127), (1095, 1096, 1115, 1114), (1098, 1099, 1118, 1117), (1100, 1101, 1120, 1119), (1103, 1104, 1123, 1122), (1110, 1093, 1112, 1129), (1092, 1094, 1113, 1111), (1106, 1107, 1126, 1125), (1109, 1110, 1129, 1128), (1096, 1097, 1116, 1115), (1101, 1102, 1121, 1120), (1104, 1105, 1124, 1123), (1094, 1095, 1114, 1113), (1107, 1108, 1127, 1126), (1097, 1098, 1117, 1116), (1099, 1100, 1119, 1118), (1102, 1103, 1122, 1121), (1194, 1092, 1111, 1195), (1105, 1106, 1125, 1124), (1115, 1116, 1135, 1134), (1126, 1127, 1146, 1145), (1113, 1114, 1133, 1132), (1124, 1125, 1144, 1143), (1195, 1111, 1130, 1196), (1122, 1123, 1142, 1141), (1120, 1121, 1140, 1139), (1129, 1112, 1131, 1148), (1118, 1119, 1138, 1137), (1127, 1128, 1147, 1146), (1116, 1117, 1136, 1135), (1114, 1115, 1134, 1133), (1125, 1126, 1145, 1144), (1111, 1113, 1132, 1130), (1123, 1124, 1143, 1142), (1121, 1122, 1141, 1140), (1119, 1120, 1139, 1138), (1128, 1129, 1148, 1147), (1117, 1118, 1137, 1136), (1140, 1141, 1160, 1159), (1138, 1139, 1158, 1157), (1147, 1148, 1167, 1166), (1136, 1137, 1156, 1155), (1134, 1135, 1154, 1153), (1145, 1146, 1165, 1164), (1132, 1133, 1152, 1151), (1143, 1144, 1163, 1162), (1196, 1130, 1149, 1197), (1141, 1142, 1161, 1160), (1139, 1140, 1159, 1158), (1148, 1131, 1150, 1167), (1137, 1138, 1157, 1156), (1146, 1147, 1166, 1165), (1135, 1136, 1155, 1154), (1133, 1134, 1153, 1152), (1144, 1145, 1164, 1163), (1130, 1132, 1151, 1149), (1142, 1143, 1162, 1161), (1165, 1166, 1185, 1184), (1154, 1155, 1174, 1173), (1152, 1153, 1172, 1171), (1163, 1164, 1183, 1182), (1149, 1151, 1170, 1168), (1161, 1162, 1181, 1180), (1159, 1160, 1179, 1178), (1157, 1158, 1177, 1176), (1166, 1167, 1186, 1185), (1155, 1156, 1175, 1174), (1153, 1154, 1173, 1172), (1164, 1165, 1184, 1183), (1151, 1152, 1171, 1170), (1162, 1163, 1182, 1181), (1197, 1149, 1168, 1198), (1160, 1161, 1180, 1179), (1158, 1159, 1178, 1177), (1167, 1150, 1169, 1186), (1156, 1157, 1176, 1175), (1169, 1198, 1168, 1187), (1179, 1180, 1187), (1177, 1178, 1187), (1186, 1169, 1187), (1175, 1176, 1187), (1184, 1185, 1187), (1173, 1174, 1187), (1171, 1172, 1187), (1182, 1183, 1187), (1168, 1170, 1187), (1180, 1181, 1187), (1178, 1179, 1187), (1176, 1177, 1187), (1185, 1186, 1187), (1174, 1175, 1187), (1172, 1173, 1187), (1183, 1184, 1187), (1170, 1171, 1187), (1181, 1182, 1187), (1188, 1194, 1204, 1202), (1092, 977, 981, 1094), (1094, 981, 983, 1095), (1095, 983, 985, 1096), (1096, 985, 987, 1097), (1097, 987, 989, 1098), (1098, 989, 991, 1099), (1099, 991, 993, 1100), (1100, 993, 995, 1101), (1101, 995, 997, 1102), (1102, 997, 999, 1103), (1103, 999, 1001, 1104), (1104, 1001, 1003, 1105), (1105, 1003, 1005, 1106), (1106, 1005, 1007, 1107), (1107, 1007, 1009, 1108), (1108, 1009, 1011, 1109), (1109, 1011, 1013, 1110), (1093, 1110, 1013, 979), (977, 1188, 1189, 978), (980, 1016, 1190, 1189), (1016, 1035, 1191, 1190), (1035, 1054, 1192, 1191), (1054, 1073, 1193, 1192), (1093, 1194, 1195, 1112), (1112, 1195, 1196, 1131), (1131, 1196, 1197, 1150), (1150, 1197, 1198, 1169), (977, 1092, 1194, 1188), (1202, 1208, 1209, 1203), (1202, 1204, 1210, 1208), (1093, 979, 1199, 1201), (1194, 1093, 1201, 1204), (980, 1200, 1199, 979), (1189, 1203, 1200, 980), (1209, 1208, 1214, 1215), (1208, 1210, 1216, 1214), (1201, 1199, 1205, 1207), (1204, 1201, 1207, 1210), (1200, 1206, 1205, 1199), (1203, 1209, 1206, 1200), (1214, 1211, 1212, 1215), (1214, 1216, 1213, 1211), (1207, 1205, 1211, 1213), (1210, 1207, 1213, 1216), (1205, 1206, 1212, 1211), (1206, 1209, 1215, 1212), (248, 1213, 1211, 100), (1212, 213, 100, 1211), (101, 213, 1212), (198, 1213, 248), (975, 101, 1212), (126, 127, 975, 1217), (1215, 1217, 975, 1212), (198, 976, 1213), (976, 172, 173, 1218), (1218, 1216, 1213, 976), (173, 187, 1216, 1218), (187, 1216, 1214), (187, 212, 1214), (1214, 1215, 212), (126, 1217, 1215, 212), (1227, 1231, 1243, 1241), (1296, 1259, 1299), (1239, 1242, 1248, 1247), (1236, 1235, 1245, 1250), (1234, 1228, 1240, 1246), (1230, 1237, 1249, 1244), (1227, 1228, 1229), (1230, 1231, 1232), (1233, 1234, 1235), (1236, 1237, 1238), (1239, 1240, 1241), (1242, 1243, 1244), (1245, 1246, 1247), (1248, 1249, 1250), (1233, 1229, 1228, 1234), (1229, 1232, 1231, 1227), (1232, 1238, 1237, 1230), (1238, 1233, 1235, 1236), (1246, 1240, 1239, 1247), (1241, 1243, 1242, 1239), (1244, 1249, 1248, 1242), (1250, 1245, 1247, 1248), (1249, 1237, 1236, 1250), (1234, 1246, 1245, 1235), (1243, 1231, 1230, 1244), (1240, 1228, 1227, 1241), (1229, 1233, 1238, 1232), (1258, 1257, 1256, 1255), (1261, 1260, 1303, 1304), (1263, 1262, 1305, 1306), (1265, 1264, 1307, 1308), (1226, 1225, 1224), (1223, 1222, 1221), (1220, 1219, 1251), (1252, 1253, 1254), (1257, 1263, 1306, 1256), (1260, 1258, 1255, 1303), (1264, 1261, 1304, 1307), (1262, 1265, 1308, 1305), (1220, 1224, 1225, 1219), (1224, 1221, 1222, 1226), (1221, 1254, 1253, 1223), (1254, 1220, 1251, 1252), (1274, 1271, 1291, 1294), (1268, 1270, 1290, 1288), (1269, 1273, 1293, 1289), (1272, 1267, 1287, 1292), (1267, 1253, 1252, 1268), (1267, 1268, 1288, 1287), (1271, 1222, 1223, 1272), (1273, 1225, 1226, 1274), (1224, 1220, 1254, 1221), (1226, 1222, 1271, 1274), (1252, 1251, 1270, 1268), (1219, 1225, 1273, 1269), (1223, 1253, 1267, 1272), (1270, 1269, 1289, 1290), (1219, 1269, 1270, 1251), (1271, 1272, 1292, 1291), (1273, 1274, 1294, 1293), (1294, 1291, 1279, 1277), (1275, 1278, 1284, 1283), (1288, 1290, 1281, 1286), (1289, 1293, 1276, 1282), (1292, 1287, 1318, 1317), (1275, 1276, 1277), (1278, 1279, 1280), (1281, 1282, 1283), (1284, 1285, 1286), (1282, 1276, 1275, 1283), (1277, 1279, 1278, 1275), (1280, 1285, 1284, 1278), (1286, 1281, 1283, 1284), (1289, 1282, 1281, 1290), (1285, 1287, 1288, 1286), (1279, 1291, 1292, 1280), (1276, 1293, 1294, 1277), (1299, 1259, 1300), (1302, 1259, 1297), (1298, 1259, 1295), (1295, 1259, 1296), (1297, 1259, 1298), (1301, 1259, 1302), (1300, 1259, 1301), (1301, 1302, 1257, 1258), (1299, 1300, 1260, 1261), (1297, 1298, 1262, 1263), (1295, 1296, 1264, 1265), (1302, 1297, 1263, 1257), (1300, 1301, 1258, 1260), (1296, 1299, 1261, 1264), (1298, 1295, 1265, 1262), (1255, 1256, 1309, 1266), (1304, 1303, 1310, 1311), (1306, 1305, 1312, 1313), (1308, 1307, 1314, 1315), (1256, 1306, 1313, 1309), (1303, 1255, 1266, 1310), (1307, 1304, 1311, 1314), (1305, 1308, 1315, 1312), (1310, 1266, 1316), (1266, 1309, 1316), (1313, 1312, 1316), (1315, 1314, 1316), (1312, 1315, 1316), (1309, 1313, 1316), (1311, 1310, 1316), (1314, 1311, 1316), (1319, 1320, 1324, 1323), (1287, 1285, 1319, 1318), (1280, 1292, 1317, 1320), (1285, 1280, 1320, 1319), (1323, 1324, 1328, 1327), (1320, 1317, 1321, 1324), (1318, 1319, 1323, 1322), (1317, 1318, 1322, 1321), (1335, 1334, 1337, 1338), (1324, 1321, 1325, 1328), (1322, 1323, 1327, 1326), (1321, 1322, 1326, 1325), (1325, 1326, 1330, 1331), (1328, 1325, 1329, 1332), (1329, 1325, 1331, 1333), (1331, 1330, 1334, 1335), (1327, 1328, 1332), (1326, 1327, 1332, 1329), (1326, 1329, 1333, 1330), (1333, 1331, 1335, 1336), (1330, 1333, 1336, 1334), (1367, 1341, 1345, 1368), (1336, 1335, 1338, 1339), (1334, 1336, 1339, 1337), (1350, 1342, 1346, 1352), (1369, 1352, 1362, 1375), (1372, 1366, 1344, 1353), (1338, 1337, 1340), (1339, 1338, 1340), (1337, 1339, 1340), (1353, 1344, 1348, 1354), (1366, 1343, 1347, 1365), (1355, 1350, 1352, 1356), (1371, 1354, 1363, 1376), (1367, 1370, 1349, 1341), (1341, 1349, 1351, 1345), (1369, 1351, 1354, 1371), (1370, 1372, 1353, 1349), (1349, 1353, 1354, 1351), (1343, 1355, 1356, 1347), (1376, 1363, 1360, 1373), (1374, 1357, 1361, 1375), (1347, 1356, 1364, 1359), (1345, 1351, 1361, 1357), (1352, 1346, 1358, 1362), (1368, 1345, 1357, 1374), (1354, 1348, 1360, 1363), (1365, 1347, 1359, 1373), (1342, 1367, 1368, 1346), (1351, 1369, 1375, 1361), (1355, 1343, 1366, 1372), (1344, 1366, 1365, 1348), (1356, 1371, 1376, 1364), (1342, 1350, 1370, 1367), (1352, 1369, 1371, 1356), (1350, 1355, 1372, 1370), (1364, 1376, 1373, 1359), (1358, 1374, 1375, 1362), (1346, 1368, 1374, 1358), (1348, 1365, 1373, 1360), (1398, 1394, 1380, 1388), (1400, 1392, 1384, 1396), (1396, 1394, 1439, 1440), (1387, 1391, 1407, 1405), (1393, 1378, 1382, 1395), (1386, 1377, 1381, 1390), (1393, 1397, 1387, 1378), (1397, 1398, 1388, 1387), (1395, 1382, 1391, 1399), (1399, 1391, 1392, 1400), (1392, 1388, 1406, 1408), (1388, 1392, 1428, 1426), (1379, 1385, 1389, 1383), (1385, 1386, 1390, 1389), (1385, 1379, 1394, 1398), (1389, 1400, 1396, 1383), (1380, 1394, 1396, 1384), (1377, 1393, 1395, 1381), (1377, 1386, 1397, 1393), (1386, 1385, 1398, 1397), (1381, 1395, 1399, 1390), (1390, 1399, 1400, 1389), (1405, 1407, 1415, 1413), (1408, 1406, 1414, 1416), (1391, 1382, 1403, 1407), (1378, 1387, 1405, 1401), (1382, 1378, 1401, 1403), (1380, 1384, 1404, 1402), (1384, 1392, 1408, 1404), (1388, 1380, 1402, 1406), (1413, 1415, 1423, 1421), (1416, 1414, 1422, 1424), (1407, 1403, 1411, 1415), (1401, 1405, 1413, 1409), (1403, 1401, 1409, 1411), (1402, 1404, 1412, 1410), (1404, 1408, 1416, 1412), (1406, 1402, 1410, 1414), (1422, 1418, 1420, 1424), (1417, 1421, 1423, 1419), (1415, 1411, 1419, 1423), (1409, 1413, 1421, 1417), (1411, 1409, 1417, 1419), (1410, 1412, 1420, 1418), (1412, 1416, 1424, 1420), (1414, 1410, 1418, 1422), (1426, 1428, 1432, 1430), (1391, 1387, 1425, 1427), (1392, 1391, 1427, 1428), (1387, 1388, 1426, 1425), (1430, 1432, 1436, 1434), (1427, 1425, 1429, 1431), (1428, 1427, 1431, 1432), (1425, 1426, 1430, 1429), (1433, 1434, 1436, 1435), (1431, 1429, 1433, 1435), (1432, 1431, 1435, 1436), (1429, 1430, 1434, 1433), (1440, 1439, 1443, 1444), (1379, 1383, 1438, 1437), (1383, 1396, 1440, 1438), (1394, 1379, 1437, 1439), (1443, 1441, 1442, 1444), (1437, 1438, 1442, 1441), (1438, 1440, 1444, 1442), (1439, 1437, 1441, 1443), (1466, 1462, 1448, 1456), (1468, 1460, 1452, 1464), (1464, 1462, 1507, 1508), (1455, 1459, 1475, 1473), (1461, 1446, 1450, 1463), (1454, 1445, 1449, 1458), (1461, 1465, 1455, 1446), (1465, 1466, 1456, 1455), (1463, 1450, 1459, 1467), (1467, 1459, 1460, 1468), (1460, 1456, 1474, 1476), (1456, 1460, 1496, 1494), (1447, 1453, 1457, 1451), (1453, 1454, 1458, 1457), (1453, 1447, 1462, 1466), (1457, 1468, 1464, 1451), (1448, 1462, 1464, 1452), (1445, 1461, 1463, 1449), (1445, 1454, 1465, 1461), (1454, 1453, 1466, 1465), (1449, 1463, 1467, 1458), (1458, 1467, 1468, 1457), (1473, 1475, 1483, 1481), (1476, 1474, 1482, 1484), (1459, 1450, 1471, 1475), (1446, 1455, 1473, 1469), (1450, 1446, 1469, 1471), (1448, 1452, 1472, 1470), (1452, 1460, 1476, 1472), (1456, 1448, 1470, 1474), (1481, 1483, 1491, 1489), (1484, 1482, 1490, 1492), (1475, 1471, 1479, 1483), (1469, 1473, 1481, 1477), (1471, 1469, 1477, 1479), (1470, 1472, 1480, 1478), (1472, 1476, 1484, 1480), (1474, 1470, 1478, 1482), (1490, 1486, 1488, 1492), (1485, 1489, 1491, 1487), (1483, 1479, 1487, 1491), (1477, 1481, 1489, 1485), (1479, 1477, 1485, 1487), (1478, 1480, 1488, 1486), (1480, 1484, 1492, 1488), (1482, 1478, 1486, 1490), (1494, 1496, 1500, 1498), (1459, 1455, 1493, 1495), (1460, 1459, 1495, 1496), (1455, 1456, 1494, 1493), (1498, 1500, 1504, 1502), (1495, 1493, 1497, 1499), (1496, 1495, 1499, 1500), (1493, 1494, 1498, 1497), (1501, 1502, 1504, 1503), (1499, 1497, 1501, 1503), (1500, 1499, 1503, 1504), (1497, 1498, 1502, 1501), (1508, 1507, 1511, 1512), (1447, 1451, 1506, 1505), (1451, 1464, 1508, 1506), (1462, 1447, 1505, 1507), (1511, 1509, 1510, 1512), (1505, 1506, 1510, 1509), (1506, 1508, 1512, 1510), (1507, 1505, 1509, 1511)])
me_plane.polygons.foreach_set('use_smooth', [0, 0, 0, 0, 0, 0, 0, 0, 0, 0, 0, 0, 0, 0, 0, 0, 0, 0, 0, 0, 0, 0, 0, 0, 0, 0, 0, 0, 0, 0, 0, 0, 0, 0, 0, 0, 0, 0, 0, 0, 0, 0, 0, 0, 0, 0, 0, 0, 0, 0, 0, 0, 0, 0, 0, 0, 0, 0, 0, 0, 0, 0, 0, 0, 0, 0, 0, 0, 0, 0, 0, 0, 0, 0, 0, 0, 0, 0, 0, 0, 0, 0, 0, 0, 0, 0, 0, 0, 0, 0, 0, 0, 0, 0, 0, 0, 0, 0, 0, 0, 0, 0, 0, 0, 0, 0, 0, 0, 1, 1, 1, 1, 1, 1, 1, 1, 1, 1, 1, 1, 1, 1, 1, 1, 1, 1, 1, 1, 1, 1, 1, 1, 1, 1, 1, 1, 1, 1, 1, 1, 1, 1, 1, 1, 1, 1, 1, 1, 1, 1, 1, 1, 1, 1, 1, 1, 1, 1, 1, 1, 1, 1, 1, 1, 1, 1, 1, 1, 1, 1, 1, 1, 1, 1, 1, 1, 1, 1, 1, 1, 1, 1, 1, 1, 1, 1, 1, 1, 1, 1, 1, 1, 1, 1, 1, 1, 1, 1, 1, 1, 1, 1, 1, 1, 1, 1, 1, 1, 1, 1, 1, 1, 1, 1, 1, 1, 1, 1, 1, 1, 1, 1, 1, 1, 1, 1, 0, 1, 1, 1, 1, 1, 1, 1, 1, 1, 1, 1, 1, 1, 1, 0, 0, 0, 0, 0, 0, 0, 0, 0, 0, 0, 0, 0, 0, 0, 0, 0, 0, 0, 0, 0, 0, 0, 0, 0, 0, 0, 0, 0, 0, 0, 0, 0, 0, 0, 0, 0, 0, 0, 0, 0, 0, 0, 0, 0, 0, 0, 0, 0, 0, 0, 0, 0, 0, 0, 0, 0, 0, 0, 0, 0, 0, 0, 0, 0, 0, 0, 0, 0, 0, 0, 0, 0, 0, 0, 0, 0, 0, 0, 0, 0, 0, 0, 0, 0, 0, 0, 0, 0, 0, 0, 0, 0, 0, 0, 0, 0, 0, 0, 0, 0, 0, 0, 0, 0, 0, 0, 0, 0, 0, 0, 1, 1, 1, 1, 1, 1, 1, 1, 1, 1, 1, 1, 1, 1, 1, 1, 1, 1, 1, 1, 1, 1, 1, 1, 1, 1, 1, 1, 1, 1, 1, 1, 1, 1, 1, 1, 1, 1, 1, 1, 1, 1, 1, 1, 1, 1, 1, 1, 1, 1, 1, 1, 1, 1, 1, 1, 1, 1, 1, 1, 1, 1, 1, 1, 1, 1, 1, 1, 1, 1, 1, 1, 1, 1, 1, 1, 1, 1, 1, 1, 1, 1, 1, 1, 1, 1, 1, 1, 1, 1, 1, 1, 1, 1, 1, 1, 1, 1, 1, 1, 1, 1, 1, 1, 1, 1, 1, 1, 1, 1, 1, 1, 1, 1, 1, 1, 1, 1, 1, 1, 1, 1, 1, 1, 1, 1, 1, 1, 1, 1, 1, 1, 1, 1, 1, 1, 1, 1, 1, 1, 1, 1, 1, 1, 1, 1, 1, 1, 1, 1, 1, 1, 1, 1, 1, 1, 1, 1, 1, 1, 1, 1, 1, 1, 1, 1, 1, 1, 1, 1, 1, 1, 1, 1, 1, 1, 1, 1, 1, 1, 1, 1, 1, 1, 1, 1, 1, 1, 1, 1, 1, 1, 1, 1, 1, 1, 1, 1, 1, 1, 1, 1, 1, 1, 1, 1, 1, 1, 1, 1, 1, 1, 1, 1, 1, 1, 1, 1, 1, 1, 1, 1, 1, 1, 1, 1, 1, 1, 1, 1, 1, 1, 1, 1, 1, 1, 1, 1, 1, 1, 1, 1, 1, 1, 1, 1, 1, 1, 1, 1, 1, 1, 1, 1, 1, 1, 1, 1, 1, 1, 1, 1, 1, 1, 1, 1, 1, 1, 1, 1, 1, 1, 1, 1, 1, 1, 1, 1, 1, 1, 1, 1, 1, 1, 1, 1, 1, 1, 1, 1, 1, 1, 1, 1, 1, 1, 1, 1, 1, 1, 1, 1, 1, 1, 1, 1, 1, 1, 1, 1, 1, 1, 1, 1, 1, 1, 1, 1, 1, 1, 1, 1, 1, 1, 1, 1, 1, 1, 1, 1, 1, 1, 1, 1, 1, 1, 1, 1, 1, 1, 1, 1, 1, 1, 1, 1, 1, 1, 1, 1, 1, 1, 1, 1, 1, 1, 1, 1, 1, 1, 1, 1, 1, 1, 1, 1, 1, 1, 1, 1, 1, 1, 1, 1, 1, 1, 1, 1, 1, 1, 1, 1, 1, 1, 1, 1, 1, 1, 1, 1, 1, 1, 1, 1, 1, 1, 1, 1, 1, 1, 1, 1, 1, 1, 1, 1, 1, 1, 1, 1, 1, 1, 1, 1, 1, 1, 1, 1, 1, 1, 1, 1, 1, 1, 1, 1, 1, 1, 1, 1, 1, 1, 1, 1, 1, 1, 1, 1, 1, 1, 1, 1, 1, 1, 1, 1, 1, 1, 1, 1, 1, 1, 1, 1, 1, 1, 1, 1, 1, 1, 1, 1, 1, 1, 1, 1, 1, 1, 1, 1, 1, 1, 1, 1, 1, 1, 1, 1, 1, 1, 1, 1, 1, 1, 1, 1, 1, 1, 1, 1, 1, 1, 1, 1, 1, 1, 1, 1, 1, 1, 1, 1, 1, 1, 1, 1, 1, 1, 1, 1, 1, 1, 1, 1, 1, 1, 1, 1, 1, 1, 1, 1, 1, 1, 1, 1, 1, 1, 1, 1, 1, 1, 1, 1, 1, 1, 1, 1, 1, 1, 1, 1, 1, 1, 1, 1, 1, 1, 1, 1, 1, 1, 1, 1, 1, 1, 1, 1, 1, 1, 1, 1, 1, 1, 1, 1, 1, 1, 1, 1, 1, 1, 1, 1, 1, 1, 1, 1, 1, 1, 1, 1, 1, 1, 1, 1, 1, 1, 1, 1, 1, 1, 1, 1, 1, 0, 0, 0, 0, 0, 0, 0, 0, 0, 0, 0, 0, 0, 0, 0, 0, 0, 0, 0, 0, 0, 0, 0, 0, 0, 0, 0, 0, 0, 0, 0, 0, 0, 0, 0, 0, 0, 0, 0, 0, 0, 0, 0, 0, 0, 0, 0, 0, 0, 0, 0, 0, 0, 0, 0, 0, 0, 0, 0, 0, 1, 1, 1, 1, 1, 1, 1, 1, 1, 1, 1, 1, 1, 1, 1, 1, 1, 1, 1, 1, 1, 1, 1, 1, 1, 1, 1, 1, 1, 1, 1, 1, 1, 1, 1, 1, 1, 1, 1, 1, 1, 1, 1, 1, 1, 1, 1, 1, 1, 1, 1, 1, 1, 1, 1, 1, 1, 1, 1, 1, 1, 1, 1, 1, 1, 1, 1, 1, 1, 1, 1, 1, 1, 1, 1, 1, 1, 1, 1, 1, 1, 1, 1, 1, 1, 1, 1, 1, 1, 1, 1, 1, 1, 1, 1, 1, 1, 1, 1, 1, 1, 1, 1, 1, 1, 1, 1, 1, 1, 1, 1, 1, 1, 1, 1, 1, 1, 1, 1, 1, 1, 1, 1, 1, 1, 1, 1, 1, 1, 1, 1, 1, 1, 1, 1, 1, 1, 1, 1, 1, 1, 1, 1, 1, 1, 1, 1, 1, 1, 1, 1, 1, 1, 1, 1, 1, 1, 1, 1, 1, 1, 1, 1, 1, 1, 1, 1, 1, 1, 1, 1, 1, 1, 1, 1, 1, 1, 1, 1, 1, 1, 1, 1, 1, 1, 1, 1, 1, 1, 1, 1, 1, 1, 1, 1, 1, 1, 1, 1, 1, 1, 1, 1, 1, 1, 1, 1, 1, 1, 1, 1, 1, 1, 1, 1, 1, 1, 1, 1, 1, 1, 1, 1, 1, 1, 1, 1, 1, 1, 1, 1, 1, 1, 1, 1, 1, 1, 1, 1, 1, 1, 1, 1, 1, 1, 1, 1, 1, 1, 1, 1, 1, 1, 1, 1, 1, 1, 1, 1, 1, 1, 1, 1, 1, 1, 1, 1, 1, 1, 1, 1, 0, 0, 0, 0, 0, 0, 0, 0, 0, 0, 0, 0, 0, 0, 0, 0, 0, 0, 0, 0, 0, 0, 0, 0, 0, 0, 0, 0, 0, 0, 0, 0, 0, 0, 0, 0, 0, 0, 0, 0, 0, 0, 0, 0, 0, 0, 0, 0, 0, 0, 0, 0, 0, 0, 0, 0, 0, 0, 0, 0, 0, 0, 0, 0, 0, 0, 0, 0, 0, 0, 0, 0, 0, 0, 0, 0, 0, 0, 0, 0, 0, 0, 0, 0, 0, 0, 0, 0, 0, 0, 0, 0, 0, 0, 0, 0, 0, 0, 0, 0, 0, 0, 0, 0, 0, 0, 0, 0, 0, 0, 0, 0, 0, 0, 0, 0, 0, 0, 0, 0, 0, 0, 0, 0, 0, 0, 0, 0, 0, 0, 0, 0, 0, 0, 0, 0, 0, 0, 0, 0, 0, 0, 0, 0, 0, 0, 0, 0, 0, 0, 0, 0, 0, 0, 0, 0, 0, 0, 0, 0, 0, 0, 0, 0, 0, 0, 0, 0, 0, 0, 0, 0, 0, 0, 0, 0, 0, 0, 0, 0, 0, 0, 0, 0, 0, 0, 0, 0, 0, 0, 0, 0, 0, 0, 0, 0, 0, 0, 0, 0, 0, 0, 0, 0, 0, 0, 0, 0, 0, 0, 0, 0, 0, 0, 0, 0, 0, 0, 0, 0, 0, 0, 0, 0, 0, 0, 0, 0, 0, 0, 0, 0, 0, 0, 0, 0, 0, 0, 0, 0, 0, 0, 0, 0, 0, 0, 0, 0, 0, 0, 0, 0, 0, 0, 0, 0, 0, 0, 0, 0, 0, 0, 0, 0, 0, 0, 0, 0, 0, 0, 0, 0, 0, 0, 0, 0, 0, 0, 0, 0, 0, 0, 0, 0, 0, 0, 0, 0, 0, 0, 0, 0, 0, 0, 0, 0, 0, 0, 0, 0])
me_plane.materials.append(mat_material)
me_plane.use_remesh_preserve_volume = False
me_plane.use_remesh_preserve_attributes = False
me_plane.use_mirror_vertex_groups = False
me_plane.update()

# ---- objects
ob_plane = bpy.data.objects.new('Plane', me_plane)
ob_lamp = bpy.data.objects.new('Lamp', light_lamp)
ob_camera = bpy.data.objects.new('Camera', cam_camera)

# ---- transforms, parenting, visibility, modifiers, constraints
ob_plane.location = (0.0, 0.0, 2.906)
ob_plane.lineart.crease_threshold = 0.0
ob_lamp.location = (4.341, -5.613, 5.904)
ob_lamp.rotation_euler = (0.6503, 0.05522, 0.4714)
ob_lamp.lock_rotations_4d = False
ob_lamp.empty_display_type = 'ARROWS'
ob_lamp.color = (0.0, 0.0, 0.0, 0.0)
ob_lamp.lineart.crease_threshold = 0.0
ob_camera.location = (4.841, -18.23, 2.738)
ob_camera.rotation_euler = (1.41, -7.165e-08, 0.238)
ob_camera.scale = (1.0, 1.0, 1.0)
ob_camera.lock_rotations_4d = False
ob_camera.empty_display_type = 'ARROWS'
ob_camera.color = (0.0, 0.0, 0.0, 0.0)
ob_camera.display_type = 'WIRE'
ob_camera.lineart.crease_threshold = 0.0

# ---- collection membership
col_collection_1.objects.link(ob_plane)
col_collection_1.objects.link(ob_lamp)
col_collection_1.objects.link(ob_camera)

# ---- scene / render settings (as saved in the file)
scene.camera = ob_camera
scene.frame_start = 1; scene.frame_end = 250; scene.frame_set(1)
scene.render.engine = 'CYCLES'
scene.render.resolution_percentage = 50
scene.render.dither_intensity = 0.0
scene.cycles.use_denoising = False
scene.cycles.samples = 10
scene.cycles.sampling_pattern = 'TABULATED_SOBOL'
scene.cycles.light_sampling_threshold = 0.0
scene.cycles.use_adaptive_sampling = False
scene.cycles.use_light_tree = False
scene.cycles.blur_glossy = 0.0
scene.cycles.volume_bounces = 1
scene.cycles.pixel_filter_type = 'GAUSSIAN'
scene.cycles.sample_clamp_indirect = 0.0
scene.view_settings.view_transform = 'Standard'
bpy.context.view_layer.update()
